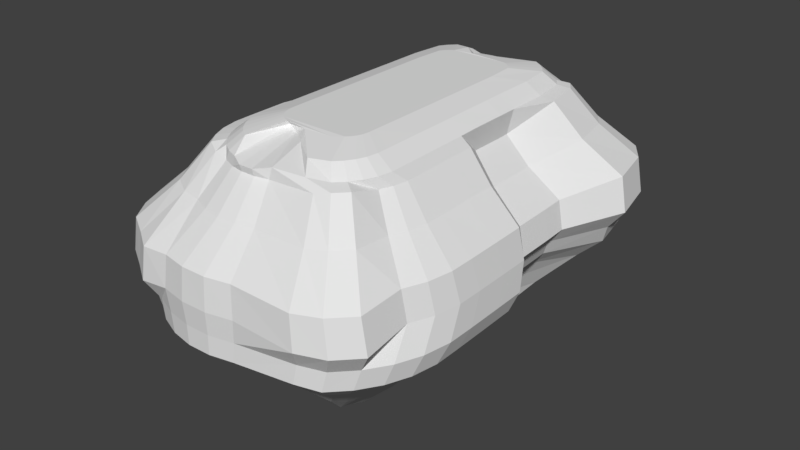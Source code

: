 # Source: World_3.blend  (saved by Blender 2.79.0; exported with 4.5.12 LTS)
import bpy
from mathutils import Matrix  # noqa: F401  (used for matrix-valued properties, if any)

bpy.ops.wm.read_factory_settings(use_empty=True)
scene = bpy.context.scene
scene.name = 'Scene'

# ---- collections
col_collection_1 = bpy.data.collections.new('Collection 1'); scene.collection.children.link(col_collection_1)

# ---- world
world_world = bpy.data.worlds.new('World'); scene.world = world_world
world_world.color = (0.05088, 0.05088, 0.05088)
world_world.use_sun_shadow = False
world_world.sun_shadow_jitter_overblur = 0.0
world_world.cycles.sampling_method = 'MANUAL'

# ---- meshes
me_sphere = bpy.data.meshes.new('Sphere')
me_sphere.from_pydata([(0.2017, -0.9928, 1.259), (0.06759, -0.7463, 1.367), (0.1103, -0.721, 1.371), (0.2691, -0.9711, 1.275), (0.4908, -1.244, 0.7965), (0.588, -1.144, 0.7965), (0.3203, -0.9186, 1.275), (0.1267, -0.7042, 1.371), (0.1395, -0.6846, 1.371), (0.3296, -0.7814, 1.239), (0.5851, -0.9246, 0.8321), (0.6285, -0.8161, 0.8321), (0.3524, -0.7242, 1.239), (0.1482, -0.6628, 1.371), (0.1525, -0.6307, 1.371), (0.3637, -0.6547, 1.239), (0.65, -0.6921, 0.8321), (0.6486, -0.565, 0.8321), (0.363, -0.5829, 1.239), (0.1522, -0.597, 1.371), (0.1433, 0.1802, 1.371), (0.3798, 0.315, 1.275), (0.705, 0.4386, 0.7965), (0.6502, 0.6794, 0.7965), (0.351, 0.4953, 1.275), (0.134, 0.3147, 1.371), (0.1208, 0.334, 1.371), (0.3095, 0.5557, 1.275), (0.5715, 0.7942, 0.7965), (0.4557, 0.8613, 0.7966), (0.2484, 0.587, 1.259), (0.104, 0.3504, 1.371), (0.08432, 0.3632, 1.371), (0.1891, 0.6256, 1.259), (0.3433, 0.9344, 0.7966), (0.2068, 0.9276, 0.81), (0.117, 0.615, 1.246), (-0.1048, 0.3718, 1.373), (-0.1073, 0.6272, 1.246), (-0.08561, 0.9507, 0.81), (-0.2117, 0.9492, 0.81), (-0.1737, 0.6264, 1.246), (-0.1687, 0.4292, 1.374), (-0.2387, 0.6127, 1.246), (-0.3351, 0.9231, 0.81), (-0.4703, 0.9267, 0.7966), (-0.3097, 0.6215, 1.259), (-0.197, 0.3618, 1.371), (-0.2163, 0.3486, 1.371), (-0.3148, 0.5265, 1.239), (-0.5013, 0.7611, 0.8321), (-0.583, 0.6774, 0.8321), (-0.3578, 0.4825, 1.239), (-0.2327, 0.3318, 1.371), (-0.2455, 0.3121, 1.371), (-0.3914, 0.4308, 1.239), (-0.6468, 0.5794, 0.8321), (-0.6902, 0.3579, 0.8321), (-0.4143, 0.2607, 1.239), (-0.2542, 0.1774, 1.371), (-0.2544, -0.5999, 1.371), (-0.5031, -0.6335, 1.275), (-0.8417, -0.6201, 0.7965), (-0.84, -0.7694, 0.7965), (-0.5022, -0.717, 1.275), (-0.2542, -0.6336, 1.371), (-0.2493, -0.6655, 1.371), (-0.487, -0.7977, 1.275), (-0.8112, -0.9146, 0.7965), (-0.7564, -1.042, 0.7965), (-0.4582, -0.8651, 1.275), (-0.2401, -0.6871, 1.371), (-0.2268, -0.7064, 1.371), (-0.4167, -0.9256, 1.275), (-0.6777, -1.157, 0.7965), (-0.5628, -1.226, 0.7966), (-0.3564, -0.9584, 1.259), (-0.21, -0.7228, 1.371), (-0.1903, -0.7356, 1.371), (-0.288, -0.9658, 1.246), (-0.4503, -1.299, 0.7966), (-0.3152, -1.297, 0.81), (-0.2263, -0.9905, 1.246), (-0.1686, -0.7444, 1.371), (0.3632, -1.291, 0.7966), (-0.02962, -0.9881, 1.246), (-0.06722, -0.7528, 1.367), (0.05827, -1.292, 0.81), (-0.09461, -1.002, 1.246), (-0.0651, -1.318, 0.81), (-0.161, -1.003, 1.246), (-0.1912, -1.32, 0.81), (0.3451, -1.117, 0.5129), (0.4111, -1.05, 0.5129), (0.4627, -0.9705, 0.5129), (0.4979, -0.8828, 0.5129), (0.5152, -0.7808, 0.5129), (0.514, -0.6761, 0.5129), (0.4874, 0.4282, 0.5129), (0.4501, 0.628, 0.5129), (0.3967, 0.706, 0.5129), (0.329, 0.772, 0.5129), (0.2415, 0.7959, 0.5232), (0.1568, 0.8298, 0.5232), (-0.1012, 0.8465, 0.5232), (-0.1924, 0.8454, 0.5232), (-0.2815, 0.8265, 0.5232), (-0.3653, 0.7906, 0.5232), (-0.4514, 0.7647, 0.5129), (-0.5174, 0.697, 0.5129), (-0.569, 0.6178, 0.5129), (-0.6041, 0.4171, 0.5129), (-0.6143, -0.6876, 0.5129), (-0.6132, -0.7923, 0.5129), (-0.5936, -0.8939, 0.5129), (-0.5564, -0.9808, 0.5129), (-0.5029, -1.059, 0.5129), (-0.425, -1.101, 0.5232), (-0.3486, -1.151, 0.5232), (-0.264, -1.185, 0.5232), (0.2582, -1.146, 0.5232), (0.005971, -1.181, 0.5232), (-0.08321, -1.2, 0.5232), (-0.1744, -1.201, 0.5232), (0.03381, -0.7047, 0.0778), (0.03455, -0.704, 0.0778), (0.03512, -0.7031, 0.0778), (0.03552, -0.7021, 0.0778), (0.03571, -0.6921, 0.0778), (0.08371, -0.6086, 0.0778), (0.07424, 0.1439, 0.0778), (0.03043, 0.3205, 0.0778), (0.02991, 0.3213, 0.0778), (0.02925, 0.3219, 0.0778), (0.02848, 0.3224, 0.0778), (0.02763, 0.3228, 0.0778), (-0.1417, 0.3229, 0.0778), (-0.1426, 0.3229, 0.0778), (-0.1435, 0.3227, 0.0778), (-0.1444, 0.3224, 0.0778), (-0.1451, 0.3219, 0.0778), (-0.1458, 0.3212, 0.0778), (-0.1463, 0.3204, 0.0778), (-0.1968, 0.1439, 0.0778), (-0.2029, -0.6087, 0.0778), (-0.1435, -0.6922, 0.0778), (-0.1433, -0.7022, 0.0778), (-0.1428, -0.7032, 0.0778), (-0.1422, -0.7041, 0.0778), (-0.1415, -0.7048, 0.0778), (-0.1406, -0.7054, 0.0778), (-0.1396, -0.7058, 0.0778), (0.03293, -0.7053, 0.0778), (-0.1365, -0.7057, 0.0778), (-0.1375, -0.706, 0.0778), (-0.1386, -0.706, 0.0778), (0.5762, -0.1618, 0.7814), (0.1477, -0.1748, 1.371), (0.3063, -0.1493, 1.178), (-0.6163, -0.07061, 0.8259), (-0.3904, -0.1163, 1.154), (-0.2543, -0.1776, 1.371), (0.3948, -0.1798, 0.5545), (-0.5332, -0.09899, 0.5544), (0.09965, -0.1778, 0.0778), (-0.2242, -0.1779, 0.0778), (-0.1174, -0.7478, 1.338), (-0.0982, -1.01, 1.277), (-0.03132, -0.8136, 1.342), (-0.01666, -0.9822, 1.297), (0.08768, -0.9004, 1.338), (0.1386, -0.9659, 1.297), (0.1832, -0.8745, 1.342), (0.2284, -0.9245, 1.288), (0.2149, -0.8419, 1.342), (0.2698, -0.8821, 1.288), (0.2397, -0.8038, 1.342), (0.3021, -0.8324, 1.288), (0.2566, -0.7617, 1.342), (0.3241, -0.7774, 1.288), (0.2649, -0.708, 1.342), (0.335, -0.7102, 1.288), (0.2644, -0.6523, 1.342), (0.3343, -0.6407, 1.288), (0.2494, 0.2892, 1.342), (0.3166, 0.3048, 1.288), (0.2315, 0.4439, 1.342), (0.2933, 0.4722, 1.288), (0.2058, 0.4814, 1.342), (0.2598, 0.5211, 1.288), (0.1733, 0.5131, 1.342), (0.2174, 0.5625, 1.288), (0.1352, 0.5379, 1.342), (0.1678, 0.5948, 1.288), (-0.09972, 0.3415, 1.35), (0.1128, 0.6168, 1.288), (-0.1237, 0.4392, 1.336), (-0.1112, 0.644, 1.277), (-0.1516, 0.4279, 1.338), (-0.1763, 0.6432, 1.277), (-0.1833, 0.4551, 1.336), (-0.204, 0.5806, 1.298), (-0.2172, 0.5299, 1.333), (-0.2388, 0.5657, 1.298), (-0.2893, 0.5096, 1.342), (-0.3344, 0.5578, 1.288), (-0.321, 0.4771, 1.342), (-0.3758, 0.5155, 1.288), (-0.3458, 0.439, 1.342), (-0.4082, 0.4658, 1.288), (-0.3627, 0.2838, 1.342), (-0.4302, 0.2979, 1.288), (-0.3654, -0.6579, 1.342), (-0.4356, -0.648, 1.288), (-0.3649, -0.7135, 1.342), (-0.4349, -0.7174, 1.288), (-0.3555, -0.767, 1.342), (-0.4227, -0.7844, 1.288), (-0.3376, -0.8088, 1.342), (-0.3993, -0.8388, 1.288), (-0.3119, -0.8462, 1.342), (-0.3658, -0.8877, 1.288), (-0.2794, -0.878, 1.342), (-0.3234, -0.9291, 1.288), (-0.2413, -0.9028, 1.342), (-0.2738, -0.9614, 1.288), (-0.173, -0.7254, 1.35), (-0.2188, -0.9834, 1.288), (-0.1501, -0.7481, 1.338), (-0.1632, -1.011, 1.277), (0.257, -0.1717, 1.343), (0.3257, -0.1719, 1.291), (-0.3641, -0.1669, 1.342), (-0.3823, -0.14, 1.248), (-0.08151, -1.128, 1.101), (-0.06865, -1.305, 0.9557), (0.006016, -1.11, 1.101), (0.0482, -1.28, 0.9557), (0.2619, -1.113, 1.105), (0.3461, -1.281, 0.9505), (0.3525, -1.081, 1.115), (0.4669, -1.237, 0.9561), (0.4215, -1.011, 1.115), (0.559, -1.143, 0.9561), (0.4261, -0.8408, 1.103), (0.5591, -0.928, 0.9689), (0.457, -0.7638, 1.103), (0.6003, -0.8252, 0.9689), (0.4722, -0.6732, 1.103), (0.6206, -0.7073, 0.9689), (0.4712, -0.5801, 1.103), (0.6192, -0.5864, 0.9689), (0.5031, 0.3685, 1.115), (0.6691, 0.4512, 0.9561), (0.4642, 0.5722, 1.115), (0.6172, 0.6853, 0.9561), (0.4084, 0.6536, 1.115), (0.5427, 0.794, 0.9561), (0.3261, 0.6985, 1.105), (0.4329, 0.8561, 0.9505), (0.2464, 0.7504, 1.105), (0.3264, 0.9254, 0.9505), (0.1494, 0.741, 1.101), (0.1971, 0.9165, 0.9557), (-0.09733, 0.7573, 1.101), (-0.08875, 0.9384, 0.9557), (-0.1868, 0.7563, 1.101), (-0.2082, 0.9369, 0.9557), (-0.2743, 0.7378, 1.101), (-0.325, 0.9122, 0.9557), (-0.37, 0.7449, 1.105), (-0.453, 0.918, 0.9505), (-0.385, 0.622, 1.103), (-0.4794, 0.7579, 0.9689), (-0.443, 0.5627, 1.103), (-0.5567, 0.6787, 0.9689), (-0.4882, 0.4932, 1.103), (-0.6171, 0.5859, 0.9689), (-0.519, 0.3032, 1.103), (-0.6583, 0.3701, 0.9689), (-0.632, -0.6332, 1.115), (-0.804, -0.6456, 0.9561), (-0.6308, -0.7422, 1.115), (-0.8024, -0.7876, 0.9561), (-0.6104, -0.8478, 1.115), (-0.7751, -0.9255, 0.9561), (-0.5715, -0.9385, 1.115), (-0.7233, -1.047, 0.9561), (-0.5157, -1.02, 1.115), (-0.6487, -1.155, 0.9561), (-0.4343, -1.066, 1.105), (-0.5399, -1.219, 0.9505), (-0.342, -1.08, 1.101), (-0.4334, -1.289, 0.9505), (-0.2589, -1.113, 1.101), (-0.3055, -1.284, 0.9557), (-0.171, -1.13, 1.101), (-0.1881, -1.306, 0.9557), (0.4082, -0.1533, 1.046), (0.5456, -0.1559, 0.9111), (-0.4762, -0.09905, 1.044), (-0.5923, -0.07716, 0.9331), (-0.4143, -1.246, 0.7049), (-0.3977, -1.249, 0.6141), (-0.2937, -1.291, 0.6141), (-0.3039, -1.291, 0.7049), (0.3075, 0.8867, 0.7049), (0.2906, 0.8952, 0.6141), (0.1866, 0.9368, 0.6141), (0.197, 0.9309, 0.7049), (-0.76, -0.7769, 0.7016), (-0.7231, -0.8086, 0.6072), (-0.699, -0.9313, 0.6072), (-0.7344, -0.9067, 0.7016), (-0.6991, 0.649, 0.7016), (-0.6671, 0.6736, 0.6072), (-0.7103, 0.4527, 0.6072), (-0.745, 0.4215, 0.7016), (0.6601, -0.6282, 0.7016), (0.624, -0.668, 0.6072), (0.5928, 0.4664, 0.6072), (0.6284, 0.436, 0.7016), (0.5931, -1.007, 0.7016), (0.5609, -1.026, 0.6072), (0.6041, -0.9177, 0.6072), (0.639, -0.8922, 0.7016), (0.51, 0.7641, 0.7016), (0.4813, 0.782, 0.6072), (0.3981, 0.8632, 0.6072), (0.4217, 0.8504, 0.7016), (-0.2074, 0.9513, 0.7049), (-0.2041, 0.956, 0.6141), (-0.3137, 0.9329, 0.6141), (-0.3238, 0.9266, 0.7049), (-0.7245, -0.6822, 0.6072), (-0.7614, -0.6433, 0.7016), (-0.616, -1.122, 0.7016), (-0.5875, -1.134, 0.6072), (-0.4916, -1.188, 0.6141), (-0.5141, -1.181, 0.7049), (-0.5456, 0.8408, 0.7016), (-0.5225, 0.8542, 0.6072), (-0.6037, 0.771, 0.6072), (-0.6318, 0.7525, 0.7016), (0.6254, -0.7944, 0.6072), (0.6616, -0.7619, 0.7016), (0.4396, -1.199, 0.7016), (0.4163, -1.206, 0.6072), (0.4975, -1.123, 0.6072), (0.5258, -1.11, 0.7016), (-0.1835, -1.312, 0.6141), (-0.1869, -1.312, 0.7049), (-0.0679, -1.311, 0.7049), (-0.07147, -1.31, 0.6141), (0.03816, -1.287, 0.6141), (0.04853, -1.286, 0.7049), (-0.09203, 0.9574, 0.6141), (-0.08838, 0.9527, 0.7049), (-0.6533, -1.038, 0.6072), (-0.6858, -1.02, 0.7016), (-0.4167, 0.8887, 0.6141), (-0.4332, 0.8798, 0.7049), (0.547, 0.6862, 0.6072), (0.5798, 0.6624, 0.7016), (0.3096, -1.243, 0.6141), (0.3263, -1.239, 0.7049), (-0.6483, -0.08341, 0.7064), (-0.6206, -0.0856, 0.6305), (0.5129, -0.1685, 0.7044), (0.4821, -0.1743, 0.6295), (0.2678, 0.5551, 0.3694), (0.1558, 0.4414, 0.224), (0.1321, 0.4646, 0.224), (0.2237, 0.5982, 0.3694), (-0.4351, -0.808, 0.3694), (-0.2975, -0.75, 0.224), (-0.2844, -0.7804, 0.224), (-0.4108, -0.8647, 0.3694), (0.1044, 0.4826, 0.224), (0.1666, 0.611, 0.3835), (-0.2657, -0.8078, 0.224), (-0.3759, -0.9155, 0.3694), (0.0736, 0.495, 0.224), (0.1114, 0.6331, 0.3835), (-0.242, -0.8309, 0.224), (-0.3252, -0.9409, 0.3835), (-0.1274, 0.501, 0.224), (-0.1155, 0.644, 0.3835), (-0.04417, -0.9933, 0.3835), (-0.0853, -0.8601, 0.224), (0.1136, -0.8471, 0.224), (0.1789, -0.9699, 0.3835), (-0.2142, -0.849, 0.224), (-0.2754, -0.9733, 0.3835), (-0.1605, 0.5006, 0.224), (-0.175, 0.6433, 0.3835), (0.1409, -0.8283, 0.224), (0.2357, -0.9538, 0.3694), (-0.1834, -0.8613, 0.224), (-0.2202, -0.9954, 0.3835), (-0.193, 0.4938, 0.224), (-0.2331, 0.631, 0.3835), (0.1641, -0.8046, 0.224), (0.2788, -0.9097, 0.3694), (-0.1023, -1.006, 0.3835), (-0.1177, -0.867, 0.224), (-0.2234, 0.4807, 0.224), (-0.2878, 0.6076, 0.3835), (0.1822, -0.7768, 0.224), (0.3124, -0.858, 0.3694), (-0.1618, -1.006, 0.3835), (-0.1509, -0.8674, 0.224), (-0.2508, 0.462, 0.224), (-0.3438, 0.5934, 0.3694), (0.1945, -0.7461, 0.224), (0.3353, -0.8008, 0.3694), (-0.2739, 0.4383, 0.224), (-0.3869, 0.5493, 0.3694), (0.2005, -0.7045, 0.224), (0.3466, -0.7311, 0.3694), (-0.292, 0.4105, 0.224), (-0.4205, 0.4976, 0.3694), (0.2398, -0.6015, 0.224), (0.3647, -0.631, 0.3694), (-0.3519, 0.2072, 0.224), (-0.466, 0.2991, 0.3694), (0.2289, 0.211, 0.224), (0.3466, 0.3063, 0.3694), (-0.3538, -0.6055, 0.224), (-0.4719, -0.6385, 0.3694), (0.1746, 0.4141, 0.224), (0.3027, 0.5043, 0.3694), (-0.3043, -0.7086, 0.224), (-0.4479, -0.7387, 0.3694), (-0.4186, -0.1285, 0.4322), (-0.3251, -0.1535, 0.3141), (0.2793, -0.1808, 0.4322), (0.1812, -0.181, 0.3141), (0.1492, -0.2661, 1.371), (0.1507, -0.4235, 1.371), (-0.7146, -0.1868, 0.7845), (-0.8384, -0.4072, 0.7965), (-0.4436, -0.2266, 1.175), (-0.5017, -0.4388, 1.275), (-0.2544, -0.2689, 1.371), (-0.2544, -0.4264, 1.371), (-0.5346, -0.2207, 0.5544), (-0.6126, -0.4631, 0.5129), (-0.2277, -0.2647, 0.0778), (-0.2006, -0.4572, 0.0778), (0.6439, -0.4024, 0.831), (0.6393, -0.2558, 0.8299), (0.3603, -0.4101, 1.24), (0.3576, -0.2533, 1.241), (0.5093, -0.4887, 0.5129), (0.5045, -0.3174, 0.513), (0.08086, -0.4571, 0.0778), (0.104, -0.2646, 0.0778), (-0.4347, -0.4516, 1.288), (-0.4338, -0.2714, 1.288), (-0.365, -0.4614, 1.342), (-0.3645, -0.2811, 1.342), (0.3286, -0.2787, 1.29), (0.3314, -0.4517, 1.289), (0.2595, -0.2825, 1.343), (0.262, -0.4594, 1.343), (-0.801, -0.4282, 0.9561), (-0.6857, -0.1982, 0.9123), (-0.6299, -0.4301, 1.115), (-0.5466, -0.2128, 1.045), (0.6103, -0.2596, 0.9681), (0.6148, -0.415, 0.9685), (0.4642, -0.2551, 1.104), (0.4677, -0.4095, 1.104), (-0.6505, -0.1991, 0.7064), (-0.7587, -0.4262, 0.7016), (-0.6225, -0.2103, 0.6305), (-0.7221, -0.4539, 0.6072), (0.6549, -0.4513, 0.7008), (0.6496, -0.2904, 0.7), (0.6186, -0.4811, 0.6068), (0.6132, -0.3102, 0.6064), (-0.4194, -0.228, 0.4322), (-0.4709, -0.4414, 0.3694), (-0.3254, -0.2356, 0.3141), (-0.3535, -0.43, 0.224), (0.3614, -0.458, 0.3695), (0.3582, -0.3011, 0.3695), (0.2378, -0.4387, 0.2241), (0.2359, -0.2918, 0.2241), (0.5713, 0.02922, 0.7824), (0.5665, 0.1442, 0.7834), (0.3035, 0.00443, 1.177), (0.3006, 0.08208, 1.176), (0.3914, 0.01508, 0.5544), (0.3881, 0.1339, 0.5544), (0.09918, -0.0751, 0.0778), (0.07455, 0.1037, 0.0778), (0.1448, 0.07294, 1.371), (0.1462, -0.04241, 1.371), (-0.7065, 0.1645, 0.7845), (-0.6141, 0.06745, 0.8259), (-0.4403, 0.08422, 1.175), (-0.3894, 0.01093, 1.154), (-0.2542, 0.07017, 1.371), (-0.2543, -0.0452, 1.371), (-0.5305, 0.1548, 0.5544), (-0.5318, 0.06596, 0.5544), (-0.1965, 0.1036, 0.0778), (-0.2246, -0.07518, 0.0778), (0.3197, 0.09796, 1.289), (0.3227, 0.00105, 1.29), (0.252, 0.08759, 1.343), (0.2545, -0.004041, 1.343), (-0.3816, 0.004934, 1.248), (-0.4311, 0.0982, 1.288), (-0.3636, -0.002588, 1.342), (-0.3631, 0.08565, 1.342), (0.5363, 0.1542, 0.9119), (0.5409, 0.03717, 0.9115), (0.4009, 0.1096, 1.045), (0.4046, 0.01621, 1.046), (-0.5902, 0.06666, 0.9331), (-0.6784, 0.1704, 0.9123), (-0.4748, 0.03385, 1.044), (-0.5414, 0.1183, 1.045), (0.5086, 0.02401, 0.7051), (0.5043, 0.1404, 0.7057), (0.4781, 0.02901, 0.6299), (0.474, 0.1563, 0.6302), (-0.6438, 0.161, 0.7064), (-0.6461, 0.07682, 0.7064), (-0.6168, 0.1785, 0.6305), (-0.6187, 0.08449, 0.6305), (0.277, -0.0193, 0.4322), (0.2747, 0.06617, 0.4322), (0.1798, -0.04487, 0.3141), (0.1785, 0.01516, 0.3141), (-0.417, 0.07973, 0.4322), (-0.4178, 0.01364, 0.4322), (-0.3246, 0.02226, 0.3141), (-0.3249, -0.02756, 0.3141), (-0.1163, -0.1779, 0.0778), (-0.008306, -0.1779, 0.0778), (-0.1068, -0.3899, 0.0778), (-0.01296, -0.3899, 0.0778), (-0.1172, -0.2646, 0.0778), (-0.006615, -0.2646, 0.0778), (-0.1167, -0.07515, 0.0778), (-0.008762, -0.07512, 0.0778), (-0.1061, 0.02896, 0.0778), (-0.0158, 0.02898, 0.0778)], [], [(226, 83, 78, 224), (294, 82, 79, 292), (224, 78, 77, 222), (292, 79, 76, 290), (290, 76, 73, 288), (222, 77, 72, 220), (220, 72, 71, 218), (288, 73, 70, 286), (286, 70, 67, 284), (218, 71, 66, 216), (216, 66, 65, 214), (284, 67, 64, 282), (282, 64, 61, 280), (214, 65, 60, 212), (517, 504, 59, 210), (525, 502, 58, 278), (278, 58, 55, 276), (210, 59, 54, 208), (208, 54, 53, 206), (276, 55, 52, 274), (274, 52, 49, 272), (206, 53, 48, 204), (204, 48, 47, 202), (272, 49, 46, 270), (270, 46, 43, 268), (202, 47, 42, 200), (268, 43, 41, 266), (266, 41, 38, 264), (264, 38, 36, 262), (194, 37, 32, 192), (262, 36, 33, 260), (260, 33, 30, 258), (192, 32, 31, 190), (190, 31, 26, 188), (258, 30, 27, 256), (188, 26, 25, 186), (256, 27, 24, 254), (254, 24, 21, 252), (186, 25, 20, 184), (465, 439, 19, 182), (473, 452, 18, 250), (250, 18, 15, 248), (182, 19, 14, 180), (180, 14, 13, 178), (248, 15, 12, 246), (246, 12, 9, 244), (178, 13, 8, 176), (176, 8, 7, 174), (244, 9, 6, 242), (242, 6, 3, 240), (174, 7, 2, 172), (172, 2, 1, 170), (240, 3, 0, 238), (238, 0, 85, 236), (170, 1, 86, 168), (168, 86, 166), (236, 85, 88, 234), (234, 88, 90, 296), (13, 14, 65, 66), (25, 54, 59, 20), (498, 20, 59, 504), (19, 60, 65, 14), (296, 90, 82, 294), (25, 26, 53, 54), (13, 66, 71, 8), (7, 8, 71, 72), (7, 72, 77, 2), (31, 48, 53, 26), (31, 32, 47, 48), (1, 2, 77, 78), (37, 42, 47, 32), (1, 78, 83, 86), (304, 303, 118, 119), (308, 307, 102, 103), (312, 311, 113, 114), (316, 315, 110, 111), (480, 319, 97, 454), (324, 323, 94, 95), (328, 327, 100, 101), (332, 331, 105, 106), (532, 316, 111, 506), (338, 337, 116, 117), (342, 341, 108, 109), (344, 324, 95, 96), (348, 347, 92, 93), (350, 304, 119, 123), (354, 353, 122, 121), (356, 308, 103, 104), (303, 338, 117, 118), (315, 342, 109, 110), (358, 312, 114, 115), (360, 332, 106, 107), (323, 348, 93, 94), (362, 320, 98, 99), (364, 354, 121, 120), (353, 350, 123, 122), (307, 328, 101, 102), (331, 356, 104, 105), (337, 358, 115, 116), (341, 360, 107, 108), (311, 334, 112, 113), (327, 362, 99, 100), (347, 364, 120, 92), (319, 344, 96, 97), (372, 371, 132, 133), (376, 375, 146, 147), (378, 372, 133, 134), (380, 376, 147, 148), (382, 378, 134, 135), (384, 380, 148, 149), (386, 382, 135, 136), (390, 389, 153, 152), (392, 384, 149, 150), (394, 386, 136, 137), (396, 390, 152, 124), (398, 392, 150, 151), (400, 394, 137, 138), (402, 396, 124, 125), (389, 405, 154, 153), (406, 400, 138, 139), (408, 402, 125, 126), (405, 411, 155, 154), (412, 406, 139, 140), (414, 408, 126, 127), (411, 398, 151, 155), (416, 412, 140, 141), (418, 414, 127, 128), (420, 416, 141, 142), (422, 418, 128, 129), (424, 420, 142, 143), (488, 422, 129, 456), (540, 424, 143, 508), (430, 426, 130, 131), (432, 428, 144, 145), (371, 430, 131, 132), (375, 432, 145, 146), (497, 551, 550, 508, 143, 142, 141, 140, 139, 138, 137, 136, 135, 134, 133, 132, 131, 130), (546, 448, 165, 542), (484, 435, 165, 448), (536, 437, 164, 496), (476, 367, 163, 446), (528, 369, 162, 494), (438, 157, 161, 444), (521, 492, 158, 298), (513, 499, 157, 230), (469, 442, 160, 300), (461, 444, 161, 232), (442, 459, 233, 160), (459, 461, 232, 233), (492, 511, 231, 158), (511, 513, 230, 231), (41, 199, 197, 38), (199, 198, 196, 197), (82, 90, 229, 227), (227, 229, 228, 226), (88, 167, 229, 90), (167, 166, 228, 229), (85, 169, 167, 88), (169, 168, 166, 167), (0, 171, 169, 85), (171, 170, 168, 169), (3, 173, 171, 0), (173, 172, 170, 171), (6, 175, 173, 3), (175, 174, 172, 173), (9, 177, 175, 6), (177, 176, 174, 175), (12, 179, 177, 9), (179, 178, 176, 177), (15, 181, 179, 12), (181, 180, 178, 179), (18, 183, 181, 15), (183, 182, 180, 181), (452, 463, 183, 18), (463, 465, 182, 183), (24, 187, 185, 21), (187, 186, 184, 185), (27, 189, 187, 24), (189, 188, 186, 187), (30, 191, 189, 27), (191, 190, 188, 189), (33, 193, 191, 30), (193, 192, 190, 191), (36, 195, 193, 33), (195, 194, 192, 193), (38, 197, 195, 36), (197, 196, 194, 195), (43, 201, 199, 41), (201, 200, 198, 199), (46, 203, 201, 43), (203, 202, 200, 201), (49, 205, 203, 46), (205, 204, 202, 203), (52, 207, 205, 49), (207, 206, 204, 205), (55, 209, 207, 52), (209, 208, 206, 207), (58, 211, 209, 55), (211, 210, 208, 209), (502, 515, 211, 58), (515, 517, 210, 211), (64, 215, 213, 61), (215, 214, 212, 213), (67, 217, 215, 64), (217, 216, 214, 215), (70, 219, 217, 67), (219, 218, 216, 217), (73, 221, 219, 70), (221, 220, 218, 219), (76, 223, 221, 73), (223, 222, 220, 221), (79, 225, 223, 76), (225, 224, 222, 223), (82, 227, 225, 79), (227, 226, 224, 225), (440, 467, 301, 159), (467, 469, 300, 301), (490, 519, 299, 156), (519, 521, 298, 299), (91, 297, 295, 81), (297, 296, 294, 295), (89, 235, 297, 91), (235, 234, 296, 297), (87, 237, 235, 89), (237, 236, 234, 235), (84, 239, 237, 87), (239, 238, 236, 237), (4, 241, 239, 84), (241, 240, 238, 239), (5, 243, 241, 4), (243, 242, 240, 241), (10, 245, 243, 5), (245, 244, 242, 243), (11, 247, 245, 10), (247, 246, 244, 245), (16, 249, 247, 11), (249, 248, 246, 247), (17, 251, 249, 16), (251, 250, 248, 249), (450, 471, 251, 17), (471, 473, 250, 251), (23, 255, 253, 22), (255, 254, 252, 253), (28, 257, 255, 23), (257, 256, 254, 255), (29, 259, 257, 28), (259, 258, 256, 257), (34, 261, 259, 29), (261, 260, 258, 259), (35, 263, 261, 34), (263, 262, 260, 261), (39, 265, 263, 35), (265, 264, 262, 263), (40, 267, 265, 39), (267, 266, 264, 265), (44, 269, 267, 40), (269, 268, 266, 267), (45, 271, 269, 44), (271, 270, 268, 269), (50, 273, 271, 45), (273, 272, 270, 271), (51, 275, 273, 50), (275, 274, 272, 273), (56, 277, 275, 51), (277, 276, 274, 275), (57, 279, 277, 56), (279, 278, 276, 277), (500, 523, 279, 57), (523, 525, 278, 279), (63, 283, 281, 62), (283, 282, 280, 281), (68, 285, 283, 63), (285, 284, 282, 283), (69, 287, 285, 68), (287, 286, 284, 285), (74, 289, 287, 69), (289, 288, 286, 287), (75, 291, 289, 74), (291, 290, 288, 289), (80, 293, 291, 75), (293, 292, 290, 291), (81, 295, 293, 80), (295, 294, 292, 293), (490, 156, 368, 526), (526, 368, 369, 528), (440, 159, 366, 474), (474, 366, 367, 476), (17, 16, 345, 318), (318, 345, 344, 319), (4, 84, 365, 346), (346, 365, 364, 347), (28, 23, 363, 326), (326, 363, 362, 327), (63, 62, 335, 310), (310, 335, 334, 311), (50, 45, 361, 340), (340, 361, 360, 341), (74, 69, 359, 336), (336, 359, 358, 337), (40, 39, 357, 330), (330, 357, 356, 331), (34, 29, 329, 306), (306, 329, 328, 307), (89, 91, 351, 352), (352, 351, 350, 353), (84, 87, 355, 365), (365, 355, 354, 364), (23, 22, 321, 363), (363, 321, 320, 362), (10, 5, 349, 322), (322, 349, 348, 323), (45, 44, 333, 361), (361, 333, 332, 360), (69, 68, 313, 359), (359, 313, 312, 358), (56, 51, 343, 314), (314, 343, 342, 315), (80, 75, 339, 302), (302, 339, 338, 303), (39, 35, 309, 357), (357, 309, 308, 356), (87, 89, 352, 355), (355, 352, 353, 354), (91, 81, 305, 351), (351, 305, 304, 350), (5, 4, 346, 349), (349, 346, 347, 348), (16, 11, 325, 345), (345, 325, 324, 344), (51, 50, 340, 343), (343, 340, 341, 342), (75, 74, 336, 339), (339, 336, 337, 338), (500, 57, 317, 530), (530, 317, 316, 532), (44, 40, 330, 333), (333, 330, 331, 332), (29, 28, 326, 329), (329, 326, 327, 328), (11, 10, 322, 325), (325, 322, 323, 324), (450, 17, 318, 478), (478, 318, 319, 480), (57, 56, 314, 317), (317, 314, 315, 316), (68, 63, 310, 313), (313, 310, 311, 312), (35, 34, 306, 309), (309, 306, 307, 308), (81, 80, 302, 305), (305, 302, 303, 304), (494, 162, 436, 534), (534, 436, 437, 536), (446, 163, 434, 482), (482, 434, 435, 484), (114, 113, 433, 374), (374, 433, 432, 375), (100, 99, 431, 370), (370, 431, 430, 371), (113, 112, 429, 433), (433, 429, 428, 432), (99, 98, 427, 431), (431, 427, 426, 430), (506, 111, 425, 538), (538, 425, 424, 540), (454, 97, 423, 486), (486, 423, 422, 488), (111, 110, 421, 425), (425, 421, 420, 424), (97, 96, 419, 423), (423, 419, 418, 422), (110, 109, 417, 421), (421, 417, 416, 420), (96, 95, 415, 419), (419, 415, 414, 418), (109, 108, 413, 417), (417, 413, 412, 416), (123, 119, 399, 410), (410, 399, 398, 411), (95, 94, 409, 415), (415, 409, 408, 414), (108, 107, 407, 413), (413, 407, 406, 412), (122, 123, 410, 404), (404, 410, 411, 405), (94, 93, 403, 409), (409, 403, 402, 408), (107, 106, 401, 407), (407, 401, 400, 406), (121, 122, 404, 388), (388, 404, 405, 389), (93, 92, 397, 403), (403, 397, 396, 402), (106, 105, 395, 401), (401, 395, 394, 400), (119, 118, 393, 399), (399, 393, 392, 398), (92, 120, 391, 397), (397, 391, 390, 396), (105, 104, 387, 395), (395, 387, 386, 394), (118, 117, 385, 393), (393, 385, 384, 392), (120, 121, 388, 391), (391, 388, 389, 390), (104, 103, 383, 387), (387, 383, 382, 386), (117, 116, 381, 385), (385, 381, 380, 384), (103, 102, 379, 383), (383, 379, 378, 382), (116, 115, 377, 381), (381, 377, 376, 380), (102, 101, 373, 379), (379, 373, 372, 378), (115, 114, 374, 377), (377, 374, 375, 376), (101, 100, 370, 373), (373, 370, 371, 372), (436, 487, 489, 437), (487, 486, 488, 489), (162, 455, 487, 436), (455, 454, 486, 487), (429, 483, 485, 428), (483, 482, 484, 485), (112, 447, 483, 429), (447, 446, 482, 483), (368, 479, 481, 369), (479, 478, 480, 481), (156, 451, 479, 368), (451, 450, 478, 479), (335, 475, 477, 334), (475, 474, 476, 477), (62, 441, 475, 335), (441, 440, 474, 475), (299, 298, 472, 470), (470, 472, 473, 471), (156, 299, 470, 451), (451, 470, 471, 450), (281, 280, 468, 466), (466, 468, 469, 467), (62, 281, 466, 441), (441, 466, 467, 440), (231, 230, 464, 462), (462, 464, 465, 463), (158, 231, 462, 453), (453, 462, 463, 452), (213, 212, 460, 458), (458, 460, 461, 459), (61, 213, 458, 443), (443, 458, 459, 442), (212, 60, 445, 460), (460, 445, 444, 461), (280, 61, 443, 468), (468, 443, 442, 469), (19, 439, 445, 60), (439, 438, 444, 445), (334, 477, 447, 112), (477, 476, 446, 447), (428, 485, 449, 144), (485, 484, 448, 449), (152, 153, 154, 155, 151, 150, 149, 148, 147, 146, 145, 144, 449, 544, 545, 456, 129, 128, 127, 126, 125, 124), (544, 449, 448, 546), (437, 489, 457, 164), (489, 488, 456, 457), (369, 481, 455, 162), (481, 480, 454, 455), (298, 158, 453, 472), (472, 453, 452, 473), (230, 157, 438, 464), (464, 438, 439, 465), (434, 539, 541, 435), (539, 538, 540, 541), (163, 507, 539, 434), (507, 506, 538, 539), (427, 535, 537, 426), (535, 534, 536, 537), (98, 495, 535, 427), (495, 494, 534, 535), (366, 531, 533, 367), (531, 530, 532, 533), (159, 501, 531, 366), (501, 500, 530, 531), (321, 527, 529, 320), (527, 526, 528, 529), (22, 491, 527, 321), (491, 490, 526, 527), (301, 300, 524, 522), (522, 524, 525, 523), (159, 301, 522, 501), (501, 522, 523, 500), (253, 252, 520, 518), (518, 520, 521, 519), (22, 253, 518, 491), (491, 518, 519, 490), (233, 232, 516, 514), (514, 516, 517, 515), (160, 233, 514, 503), (503, 514, 515, 502), (185, 184, 512, 510), (510, 512, 513, 511), (21, 185, 510, 493), (493, 510, 511, 492), (184, 20, 498, 512), (512, 498, 499, 513), (252, 21, 493, 520), (520, 493, 492, 521), (320, 529, 495, 98), (529, 528, 494, 495), (426, 537, 497, 130), (537, 536, 496, 497), (542, 165, 509, 548), (548, 509, 508, 550), (435, 541, 509, 165), (541, 540, 508, 509), (367, 533, 507, 163), (533, 532, 506, 507), (157, 499, 505, 161), (499, 498, 504, 505), (300, 160, 503, 524), (524, 503, 502, 525), (232, 161, 505, 516), (516, 505, 504, 517), (496, 549, 551, 497), (549, 548, 550, 551), (164, 543, 549, 496), (543, 542, 548, 549), (456, 545, 547, 457), (545, 544, 546, 547), (457, 547, 543, 164), (547, 546, 542, 543), (37, 194, 196, 42), (42, 196, 198, 200), (83, 226, 228, 166, 86)])
_uv = me_sphere.uv_layers.new(name='UVMap')
_uv.uv.foreach_set('vector', [0.9233, 0.1381, 0.9253, 0.1411, 0.9199, 0.1428, 0.8986, 0.1096, 0.8268, 0.4994, 0.8331, 0.5475, 0.8165, 0.55, 0.8055, 0.5038, 0.5408, 0.2135, 0.5545, 0.2555, 0.5496, 0.2586, 0.5315, 0.2201, 0.6915, 0.2598, 0.7158, 0.2186, 0.7298, 0.2288, 0.7093, 0.2746, 0.7093, 0.2746, 0.7298, 0.2288, 0.7453, 0.235, 0.7317, 0.2838, 0.5315, 0.2201, 0.5496, 0.2586, 0.5455, 0.2627, 0.5237, 0.2281, 0.5237, 0.2281, 0.5455, 0.2627, 0.5422, 0.2675, 0.5175, 0.2374, 0.7317, 0.2838, 0.7453, 0.235, 0.7624, 0.2369, 0.7566, 0.2876, 0.7566, 0.2876, 0.7624, 0.2369, 0.7801, 0.2364, 0.7815, 0.2876, 0.5175, 0.2374, 0.5422, 0.2675, 0.5399, 0.2729, 0.5131, 0.2476, 0.5131, 0.2476, 0.5399, 0.2729, 0.5386, 0.2808, 0.5106, 0.2606, 0.7815, 0.2876, 0.7801, 0.2364, 0.7998, 0.2326, 0.8085, 0.2834, 0.8085, 0.2834, 0.7998, 0.2326, 0.8196, 0.2262, 0.8351, 0.2755, 0.5106, 0.2606, 0.5386, 0.2808, 0.5384, 0.2892, 0.5101, 0.2744, 0.5105, 0.1391, 0.5395, 0.1349, 0.5399, 0.1614, 0.5145, 0.1892, 0.8047, 0.3996, 0.7617, 0.3959, 0.7611, 0.3473, 0.8047, 0.3509, 0.8788, 0.7076, 0.8821, 0.6664, 0.9263, 0.6741, 0.9222, 0.7201, 0.7008, 0.6826, 0.7287, 0.6551, 0.7314, 0.6889, 0.7066, 0.7206, 0.7066, 0.7206, 0.7314, 0.6889, 0.7347, 0.6938, 0.7127, 0.7297, 0.9222, 0.7201, 0.9263, 0.6741, 0.9424, 0.6771, 0.9423, 0.722, 0.9423, 0.722, 0.9424, 0.6771, 0.9564, 0.6796, 0.9647, 0.7208, 0.7127, 0.7297, 0.7347, 0.6938, 0.7387, 0.698, 0.7204, 0.7374, 0.7204, 0.7374, 0.7387, 0.698, 0.7436, 0.7013, 0.7376, 0.7441, 0.9647, 0.7208, 0.9564, 0.6796, 0.9789, 0.6796, 0.9948, 0.7292, 0.6793, 0.9722, 0.6881, 0.9228, 0.7059, 0.9204, 0.7024, 0.9691, 0.8916, 0.232, 0.9061, 0.1952, 0.9113, 0.2083, 0.9048, 0.2168, 0.7024, 0.9691, 0.7059, 0.9204, 0.7244, 0.9187, 0.7222, 0.9705, 0.7222, 0.9705, 0.7244, 0.9187, 0.7426, 0.9205, 0.7444, 0.9705, 0.7444, 0.9705, 0.7426, 0.9205, 0.7989, 0.9226, 0.8045, 0.9702, 0.9368, 0.2027, 0.9304, 0.1975, 0.9703, 0.1952, 0.9856, 0.2461, 0.8045, 0.9702, 0.7989, 0.9226, 0.817, 0.9231, 0.8282, 0.9722, 0.928, 0.4256, 0.9082, 0.4733, 0.8912, 0.4682, 0.9052, 0.4187, 0.8277, 0.7449, 0.814, 0.7012, 0.8188, 0.698, 0.8369, 0.7383, 0.8369, 0.7383, 0.8188, 0.698, 0.823, 0.6939, 0.8447, 0.7303, 0.9052, 0.4187, 0.8912, 0.4682, 0.8747, 0.4638, 0.8816, 0.4127, 0.8447, 0.7303, 0.823, 0.6939, 0.8263, 0.689, 0.851, 0.7211, 0.8816, 0.4127, 0.8747, 0.4638, 0.8574, 0.4643, 0.8562, 0.4127, 0.8562, 0.4127, 0.8574, 0.4643, 0.8156, 0.4814, 0.8055, 0.4289, 0.851, 0.7211, 0.8263, 0.689, 0.8287, 0.6551, 0.8564, 0.683, 0.6687, 0.3242, 0.6398, 0.3336, 0.6398, 0.2901, 0.6685, 0.276, 0.6784, 0.4659, 0.6784, 0.5099, 0.6344, 0.5095, 0.6351, 0.4654, 0.6351, 0.4654, 0.6344, 0.5095, 0.6161, 0.5095, 0.6115, 0.4652, 0.6685, 0.276, 0.6398, 0.2901, 0.6398, 0.2818, 0.6682, 0.2623, 0.6682, 0.2623, 0.6398, 0.2818, 0.6387, 0.2738, 0.666, 0.2492, 0.6115, 0.4652, 0.6161, 0.5095, 0.5981, 0.5112, 0.5884, 0.4674, 0.5884, 0.4674, 0.5981, 0.5112, 0.583, 0.514, 0.5676, 0.4724, 0.666, 0.2492, 0.6387, 0.2738, 0.6366, 0.2684, 0.6618, 0.239, 0.6618, 0.239, 0.6366, 0.2684, 0.6334, 0.2635, 0.6558, 0.2297, 0.5676, 0.4724, 0.583, 0.514, 0.5499, 0.5216, 0.5239, 0.4787, 0.5239, 0.4787, 0.5499, 0.5216, 0.536, 0.5307, 0.5032, 0.4927, 0.6558, 0.2297, 0.6334, 0.2635, 0.6294, 0.2593, 0.6483, 0.2216, 0.6483, 0.2216, 0.6294, 0.2593, 0.6188, 0.2529, 0.6252, 0.2135, 0.5032, 0.4927, 0.536, 0.5307, 0.5249, 0.5438, 0.487, 0.5109, 0.9554, 0.499, 0.9416, 0.5479, 0.8843, 0.5473, 0.8918, 0.5002, 0.9871, 0.1011, 0.9809, 0.1428, 0.9469, 0.1399, 0.9568, 0.1238, 0.9568, 0.1238, 0.9469, 0.1399, 0.9348, 0.1346, 0.8918, 0.5002, 0.8843, 0.5473, 0.8676, 0.5465, 0.8703, 0.4976, 0.8703, 0.4976, 0.8676, 0.5465, 0.8504, 0.5464, 0.8484, 0.4974, 0.6387, 0.2738, 0.6398, 0.2818, 0.5386, 0.2808, 0.5399, 0.2729, 0.8263, 0.689, 0.7314, 0.6889, 0.7287, 0.6551, 0.8287, 0.6551, 0.6391, 0.1363, 0.6385, 0.1629, 0.5399, 0.1614, 0.5395, 0.1349, 0.6398, 0.2901, 0.5384, 0.2892, 0.5386, 0.2808, 0.6398, 0.2818, 0.8484, 0.4974, 0.8504, 0.5464, 0.8331, 0.5475, 0.8268, 0.4994, 0.8263, 0.689, 0.823, 0.6939, 0.7347, 0.6938, 0.7314, 0.6889, 0.6387, 0.2738, 0.5399, 0.2729, 0.5422, 0.2675, 0.6366, 0.2684, 0.6334, 0.2635, 0.6366, 0.2684, 0.5422, 0.2675, 0.5455, 0.2627, 0.6334, 0.2635, 0.5455, 0.2627, 0.5496, 0.2586, 0.6294, 0.2593, 0.8188, 0.698, 0.7387, 0.698, 0.7347, 0.6938, 0.823, 0.6939, 0.8188, 0.698, 0.814, 0.7012, 0.7436, 0.7013, 0.7387, 0.698, 0.6188, 0.2529, 0.6294, 0.2593, 0.5496, 0.2586, 0.5545, 0.2555, 0.9304, 0.1975, 0.9113, 0.2083, 0.9061, 0.1952, 0.9703, 0.1952, 0.9809, 0.1428, 0.9199, 0.1428, 0.9253, 0.1411, 0.9469, 0.1399, 0.2668, 0.9205, 0.2431, 0.9165, 0.252, 0.8862, 0.2711, 0.8909, 0.4019, 0.3689, 0.4005, 0.3929, 0.3689, 0.3874, 0.3717, 0.3676, 0.1347, 0.8455, 0.1219, 0.8216, 0.1512, 0.8072, 0.1616, 0.8282, 0.2864, 0.16, 0.3241, 0.1832, 0.3063, 0.2043, 0.2689, 0.1858, 0.5664, 0.6739, 0.5642, 0.7274, 0.5238, 0.7285, 0.5239, 0.6743, 0.5584, 0.7936, 0.5512, 0.8225, 0.5148, 0.8102, 0.5209, 0.7855, 0.3995, 0.4932, 0.3786, 0.5127, 0.3537, 0.4843, 0.3721, 0.4671, 0.3917, 0.2672, 0.3956, 0.2895, 0.3666, 0.2933, 0.3626, 0.2743, 0.1892, 0.1096, 0.2674, 0.1109, 0.2522, 0.1447, 0.1792, 0.1408, 0.1833, 0.8988, 0.1646, 0.8838, 0.1872, 0.8616, 0.204, 0.8731, 0.3402, 0.1965, 0.3553, 0.2115, 0.3336, 0.2303, 0.3206, 0.2165, 0.5626, 0.7616, 0.5584, 0.7936, 0.5209, 0.7855, 0.5239, 0.7576, 0.5408, 0.8504, 0.5277, 0.8767, 0.4938, 0.857, 0.5058, 0.8341, 0.2893, 0.9223, 0.2668, 0.9205, 0.2711, 0.8909, 0.2905, 0.893, 0.3351, 0.9204, 0.3116, 0.9224, 0.3099, 0.8929, 0.3292, 0.8901, 0.3981, 0.3119, 0.4019, 0.3689, 0.3717, 0.3676, 0.3681, 0.3127, 0.2043, 0.9148, 0.1833, 0.8988, 0.204, 0.8731, 0.2218, 0.8852, 0.3241, 0.1832, 0.3402, 0.1965, 0.3206, 0.2165, 0.3063, 0.2043, 0.1488, 0.8656, 0.1347, 0.8455, 0.1616, 0.8282, 0.1734, 0.8457, 0.3855, 0.244, 0.3917, 0.2672, 0.3626, 0.2743, 0.356, 0.2556, 0.5512, 0.8225, 0.5408, 0.8504, 0.5058, 0.8341, 0.5148, 0.8102, 0.3554, 0.5299, 0.3009, 0.5548, 0.2814, 0.5185, 0.3335, 0.4992, 0.3951, 0.9161, 0.3351, 0.9204, 0.3292, 0.8901, 0.385, 0.8862, 0.3116, 0.9224, 0.2893, 0.9223, 0.2905, 0.893, 0.3099, 0.8929, 0.4172, 0.4692, 0.3995, 0.4932, 0.3721, 0.4671, 0.3844, 0.4454, 0.3956, 0.2895, 0.3981, 0.3119, 0.3681, 0.3127, 0.3666, 0.2933, 0.1646, 0.8838, 0.1488, 0.8656, 0.1734, 0.8457, 0.1872, 0.8616, 0.3553, 0.2115, 0.3679, 0.2303, 0.3419, 0.2471, 0.3336, 0.2303, 0.1219, 0.8216, 0.1109, 0.7951, 0.143, 0.7844, 0.1512, 0.8072, 0.3786, 0.5127, 0.3554, 0.5299, 0.3335, 0.4992, 0.3537, 0.4843, 0.5277, 0.8767, 0.509, 0.9016, 0.4759, 0.8758, 0.4938, 0.857, 0.5642, 0.7274, 0.5626, 0.7616, 0.5239, 0.7576, 0.5238, 0.7285, 0.2681, 0.3897, 0.2616, 0.3962, 0.2172, 0.3531, 0.2179, 0.3522, 0.2496, 0.774, 0.2452, 0.7675, 0.2894, 0.7444, 0.2898, 0.7451, 0.2734, 0.3822, 0.2681, 0.3897, 0.2179, 0.3522, 0.2185, 0.3512, 0.2548, 0.7798, 0.2496, 0.774, 0.2898, 0.7451, 0.2903, 0.7457, 0.2703, 0.3594, 0.2687, 0.3667, 0.2185, 0.3512, 0.2188, 0.3502, 0.2606, 0.7849, 0.2548, 0.7798, 0.2903, 0.7457, 0.2909, 0.7462, 0.2661, 0.3146, 0.2703, 0.3594, 0.2188, 0.3502, 0.214, 0.3117, 0.355, 0.7906, 0.3086, 0.792, 0.2945, 0.7466, 0.3392, 0.7422, 0.2671, 0.7891, 0.2606, 0.7849, 0.2909, 0.7462, 0.2916, 0.7466, 0.2656, 0.3073, 0.2661, 0.3146, 0.214, 0.3117, 0.2141, 0.3109, 0.39, 0.7769, 0.3839, 0.7842, 0.3392, 0.7422, 0.3401, 0.7414, 0.2868, 0.7928, 0.2797, 0.7912, 0.2916, 0.7466, 0.2923, 0.7468, 0.2642, 0.3, 0.2656, 0.3073, 0.2141, 0.3109, 0.2141, 0.3101, 0.3949, 0.7687, 0.39, 0.7769, 0.3401, 0.7414, 0.3407, 0.7405, 0.3086, 0.792, 0.3014, 0.7932, 0.2938, 0.7468, 0.2945, 0.7466, 0.2618, 0.293, 0.2642, 0.3, 0.2141, 0.3101, 0.2139, 0.3093, 0.3986, 0.76, 0.3949, 0.7687, 0.3407, 0.7405, 0.3412, 0.7396, 0.3014, 0.7932, 0.2941, 0.7935, 0.293, 0.7469, 0.2938, 0.7468, 0.2512, 0.2827, 0.2549, 0.2885, 0.2139, 0.3093, 0.2135, 0.3086, 0.4012, 0.7509, 0.3986, 0.76, 0.3412, 0.7396, 0.3414, 0.7386, 0.2941, 0.7935, 0.2868, 0.7928, 0.2923, 0.7468, 0.293, 0.7469, 0.2466, 0.2776, 0.2512, 0.2827, 0.2135, 0.3086, 0.2131, 0.308, 0.4023, 0.7389, 0.4012, 0.7509, 0.3414, 0.7386, 0.3413, 0.7358, 0.2414, 0.2731, 0.2466, 0.2776, 0.2131, 0.308, 0.2125, 0.3075, 0.4096, 0.7082, 0.4023, 0.7389, 0.3413, 0.7358, 0.3508, 0.712, 0.1992, 0.2504, 0.2414, 0.2731, 0.2125, 0.3075, 0.1721, 0.2953, 0.4073, 0.6616, 0.4096, 0.7082, 0.3508, 0.712, 0.3455, 0.6706, 0.141, 0.2235, 0.1921, 0.2402, 0.1721, 0.2953, 0.1613, 0.295, 0.2543, 0.4018, 0.1989, 0.4234, 0.1718, 0.3666, 0.2164, 0.3537, 0.2411, 0.7584, 0.225, 0.7355, 0.2728, 0.7227, 0.2885, 0.742, 0.2616, 0.3962, 0.2543, 0.4018, 0.2164, 0.3537, 0.2172, 0.3531, 0.2452, 0.7675, 0.2411, 0.7584, 0.2885, 0.742, 0.2894, 0.7444, 0.1612, 0.3669, 0.1411, 0.3431, 0.1413, 0.3193, 0.1613, 0.295, 0.1721, 0.2953, 0.2125, 0.3075, 0.2131, 0.308, 0.2135, 0.3086, 0.2139, 0.3093, 0.2141, 0.3101, 0.2141, 0.3109, 0.214, 0.3117, 0.2188, 0.3502, 0.2185, 0.3512, 0.2179, 0.3522, 0.2172, 0.3531, 0.2164, 0.3537, 0.1718, 0.3666, 0.06513, 0.3163, 0.06529, 0.2878, 0.08772, 0.2888, 0.08754, 0.3167, 0.07427, 0.2227, 0.09528, 0.2228, 0.08772, 0.2888, 0.06529, 0.2878, 0.1241, 0.4347, 0.09084, 0.4355, 0.08726, 0.3731, 0.114, 0.3724, 0.07606, 0.1065, 0.1121, 0.105, 0.1091, 0.1381, 0.07577, 0.1392, 0.1441, 0.5459, 0.08862, 0.5461, 0.0895, 0.5153, 0.1402, 0.5158, 0.6414, 0.05218, 0.6406, 0.07483, 0.5402, 0.07222, 0.5409, 0.04935, 0.5928, 0.3575, 0.6031, 0.3969, 0.5693, 0.4089, 0.5528, 0.3718, 0.6674, 0.1176, 0.6398, 0.1077, 0.6406, 0.07483, 0.6686, 0.07604, 0.7764, 0.487, 0.7369, 0.4736, 0.7456, 0.445, 0.7787, 0.4535, 0.5127, 0.04496, 0.5409, 0.04935, 0.5402, 0.07222, 0.5109, 0.07411, 0.7369, 0.4736, 0.7068, 0.4784, 0.7222, 0.4448, 0.7456, 0.445, 0.4909, 0.04587, 0.5127, 0.04496, 0.5109, 0.07411, 0.487, 0.08185, 0.6031, 0.3969, 0.6118, 0.4241, 0.5699, 0.4367, 0.5693, 0.4089, 0.6888, 0.1192, 0.6674, 0.1176, 0.6686, 0.07604, 0.69, 0.0764, 0.7244, 0.9187, 0.7271, 0.9093, 0.7424, 0.9119, 0.7426, 0.9205, 0.8966, 0.266, 0.9132, 0.2144, 0.9195, 0.2164, 0.9112, 0.2694, 0.8331, 0.5475, 0.8504, 0.5464, 0.8503, 0.5545, 0.8353, 0.5583, 0.9059, 0.08085, 0.9186, 0.07251, 0.9282, 0.1348, 0.9233, 0.1381, 0.8676, 0.5465, 0.8663, 0.5544, 0.8503, 0.5545, 0.8504, 0.5464, 0.9344, 0.07121, 0.9348, 0.1346, 0.9282, 0.1348, 0.9186, 0.07251, 0.8843, 0.5473, 0.8875, 0.5601, 0.8663, 0.5544, 0.8676, 0.5465, 0.9572, 0.07812, 0.9568, 0.1238, 0.9348, 0.1346, 0.9344, 0.07121, 0.9416, 0.5479, 0.9261, 0.5601, 0.8875, 0.5601, 0.8843, 0.5473, 0.9996, 0.07932, 0.9871, 0.1011, 0.9568, 0.1238, 0.9572, 0.07812, 0.536, 0.5307, 0.5444, 0.543, 0.5296, 0.5626, 0.5249, 0.5438, 0.6631, 0.2061, 0.6483, 0.2216, 0.6252, 0.2135, 0.6402, 0.1952, 0.5499, 0.5216, 0.557, 0.5351, 0.5444, 0.543, 0.536, 0.5307, 0.6734, 0.2171, 0.6558, 0.2297, 0.6483, 0.2216, 0.6631, 0.2061, 0.583, 0.514, 0.5703, 0.5279, 0.557, 0.5351, 0.5499, 0.5216, 0.6814, 0.2299, 0.6618, 0.239, 0.6558, 0.2297, 0.6734, 0.2171, 0.5981, 0.5112, 0.5852, 0.5262, 0.5703, 0.5279, 0.583, 0.514, 0.687, 0.2438, 0.666, 0.2492, 0.6618, 0.239, 0.6814, 0.2299, 0.6161, 0.5095, 0.6022, 0.5244, 0.5852, 0.5262, 0.5981, 0.5112, 0.6901, 0.2608, 0.6682, 0.2623, 0.666, 0.2492, 0.687, 0.2438, 0.6344, 0.5095, 0.6198, 0.5242, 0.6022, 0.5244, 0.6161, 0.5095, 0.6906, 0.2782, 0.6685, 0.276, 0.6682, 0.2623, 0.6901, 0.2608, 0.6784, 0.5099, 0.6679, 0.5245, 0.6198, 0.5242, 0.6344, 0.5095, 0.6908, 0.3258, 0.6687, 0.3242, 0.6685, 0.276, 0.6906, 0.2782, 0.8574, 0.4643, 0.8609, 0.4797, 0.8218, 0.4966, 0.8156, 0.4814, 0.8705, 0.7302, 0.851, 0.7211, 0.8564, 0.683, 0.8781, 0.6883, 0.8747, 0.4638, 0.8761, 0.4787, 0.8609, 0.4797, 0.8574, 0.4643, 0.8622, 0.7428, 0.8447, 0.7303, 0.851, 0.7211, 0.8705, 0.7302, 0.8912, 0.4682, 0.8908, 0.4806, 0.8761, 0.4787, 0.8747, 0.4638, 0.8518, 0.7537, 0.8369, 0.7383, 0.8447, 0.7303, 0.8622, 0.7428, 0.9082, 0.4733, 0.905, 0.4849, 0.8908, 0.4806, 0.8912, 0.4682, 0.8397, 0.7627, 0.8277, 0.7449, 0.8369, 0.7383, 0.8518, 0.7537, 0.7989, 0.9226, 0.798, 0.9123, 0.8123, 0.9125, 0.817, 0.9231, 0.9702, 0.276, 0.9368, 0.2027, 0.9856, 0.2461, 0.9904, 0.2748, 0.7426, 0.9205, 0.7424, 0.9119, 0.798, 0.9123, 0.7989, 0.9226, 0.9112, 0.2694, 0.9195, 0.2164, 0.9368, 0.2027, 0.9702, 0.276, 0.7059, 0.9204, 0.7105, 0.9039, 0.7271, 0.9093, 0.7244, 0.9187, 0.8927, 0.2464, 0.9048, 0.2168, 0.9132, 0.2144, 0.8966, 0.266, 0.6881, 0.9228, 0.7016, 0.9038, 0.7105, 0.9039, 0.7059, 0.9204, 0.8849, 0.2425, 0.8916, 0.232, 0.9048, 0.2168, 0.8927, 0.2464, 0.9564, 0.6796, 0.9639, 0.6678, 0.9851, 0.6551, 0.9789, 0.6796, 0.7062, 0.7529, 0.7204, 0.7374, 0.7376, 0.7441, 0.7307, 0.7562, 0.9424, 0.6771, 0.9496, 0.6629, 0.9639, 0.6678, 0.9564, 0.6796, 0.6957, 0.7422, 0.7127, 0.7297, 0.7204, 0.7374, 0.7062, 0.7529, 0.9263, 0.6741, 0.9354, 0.6604, 0.9496, 0.6629, 0.9424, 0.6771, 0.6873, 0.7297, 0.7066, 0.7206, 0.7127, 0.7297, 0.6957, 0.7422, 0.8821, 0.6664, 0.8923, 0.6551, 0.9354, 0.6604, 0.9263, 0.6741, 0.6793, 0.6879, 0.7008, 0.6826, 0.7066, 0.7206, 0.6873, 0.7297, 0.7617, 0.3959, 0.7358, 0.382, 0.7516, 0.3343, 0.7611, 0.3473, 0.489, 0.1451, 0.5105, 0.1391, 0.5145, 0.1892, 0.4934, 0.1945, 0.7998, 0.2326, 0.7937, 0.2165, 0.8106, 0.2108, 0.8196, 0.2262, 0.4887, 0.2586, 0.5106, 0.2606, 0.5101, 0.2744, 0.4879, 0.2761, 0.7801, 0.2364, 0.7767, 0.22, 0.7937, 0.2165, 0.7998, 0.2326, 0.4921, 0.2417, 0.5131, 0.2476, 0.5106, 0.2606, 0.4887, 0.2586, 0.7624, 0.2369, 0.7615, 0.2206, 0.7767, 0.22, 0.7801, 0.2364, 0.498, 0.2279, 0.5175, 0.2374, 0.5131, 0.2476, 0.4921, 0.2417, 0.7453, 0.235, 0.7465, 0.2195, 0.7615, 0.2206, 0.7624, 0.2369, 0.5063, 0.2153, 0.5237, 0.2281, 0.5175, 0.2374, 0.498, 0.2279, 0.7298, 0.2288, 0.7321, 0.2159, 0.7465, 0.2195, 0.7453, 0.235, 0.5167, 0.2043, 0.5315, 0.2201, 0.5237, 0.2281, 0.5063, 0.2153, 0.7158, 0.2186, 0.7195, 0.2081, 0.7321, 0.2159, 0.7298, 0.2288, 0.5288, 0.1952, 0.5408, 0.2135, 0.5315, 0.2201, 0.5167, 0.2043, 0.8331, 0.5475, 0.8353, 0.5583, 0.8208, 0.5601, 0.8165, 0.55, 0.9059, 0.08085, 0.9233, 0.1381, 0.8986, 0.1096, 0.889, 0.08584, 0.0775, 0.05606, 0.08153, 0.02136, 0.1206, 0.01569, 0.1196, 0.04532, 0.7585, 0.05539, 0.7633, 0.007569, 0.7958, 0.0003669, 0.7941, 0.04078, 0.1443, 0.5942, 0.1467, 0.6289, 0.09696, 0.6317, 0.0905, 0.5958, 0.7995, 0.854, 0.7923, 0.9015, 0.7501, 0.8991, 0.7515, 0.8511, 0.2864, 0.9635, 0.2865, 0.9955, 0.2598, 0.9952, 0.2586, 0.9624, 0.7548, 0.07121, 0.7596, 0.1282, 0.7376, 0.1316, 0.7254, 0.07572, 0.3137, 0.9636, 0.3131, 0.9957, 0.2865, 0.9955, 0.2864, 0.9635, 0.7846, 0.07121, 0.7819, 0.1282, 0.7596, 0.1282, 0.7548, 0.07121, 0.3413, 0.9631, 0.3398, 0.9957, 0.3131, 0.9957, 0.3137, 0.9636, 0.814, 0.07571, 0.804, 0.1316, 0.7819, 0.1282, 0.7846, 0.07121, 0.4089, 0.959, 0.4058, 0.9931, 0.3398, 0.9957, 0.3413, 0.9631, 0.8883, 0.07403, 0.8678, 0.1311, 0.804, 0.1316, 0.814, 0.07571, 0.5826, 0.8939, 0.6213, 0.9159, 0.6041, 0.9494, 0.5646, 0.9272, 0.7045, 0.7747, 0.7332, 0.8302, 0.7138, 0.8445, 0.6793, 0.7946, 0.5953, 0.8615, 0.6364, 0.8792, 0.6213, 0.9159, 0.5826, 0.8939, 0.7354, 0.7635, 0.7563, 0.8218, 0.7332, 0.8302, 0.7045, 0.7747, 0.6193, 0.8085, 0.6578, 0.819, 0.6364, 0.8792, 0.5953, 0.8615, 0.7872, 0.7774, 0.7983, 0.8281, 0.7563, 0.8218, 0.7354, 0.7635, 0.6237, 0.7759, 0.663, 0.7864, 0.6578, 0.819, 0.6193, 0.8085, 0.8148, 0.7756, 0.8189, 0.8268, 0.7983, 0.8281, 0.7872, 0.7774, 0.6283, 0.7405, 0.6681, 0.751, 0.663, 0.7864, 0.6237, 0.7759, 0.8445, 0.7785, 0.8417, 0.829, 0.8189, 0.8268, 0.8148, 0.7756, 0.6326, 0.704, 0.673, 0.7151, 0.6681, 0.751, 0.6283, 0.7405, 0.8738, 0.7854, 0.8643, 0.8344, 0.8417, 0.829, 0.8445, 0.7785, 0.637, 0.6562, 0.6785, 0.6641, 0.673, 0.7151, 0.6326, 0.704, 0.9154, 0.7956, 0.9056, 0.8445, 0.8643, 0.8344, 0.8738, 0.7854, 0.3739, 0.584, 0.4038, 0.6163, 0.3462, 0.6544, 0.3164, 0.6169, 0.8628, 0.3343, 0.8611, 0.3961, 0.8119, 0.412, 0.8055, 0.3514, 0.4018, 0.5635, 0.4334, 0.5927, 0.4038, 0.6163, 0.3739, 0.584, 0.8956, 0.3343, 0.8857, 0.3961, 0.8611, 0.3961, 0.8628, 0.3343, 0.4274, 0.5392, 0.4594, 0.5686, 0.4334, 0.5927, 0.4018, 0.5635, 0.9255, 0.3443, 0.9082, 0.4028, 0.8857, 0.3961, 0.8956, 0.3343, 0.4552, 0.5136, 0.4863, 0.5446, 0.4594, 0.5686, 0.4274, 0.5392, 0.9557, 0.3537, 0.9309, 0.4099, 0.9082, 0.4028, 0.9255, 0.3443, 0.4441, 0.3731, 0.4763, 0.3685, 0.4774, 0.3969, 0.444, 0.4037, 0.8925, 0.6213, 0.8803, 0.5646, 0.9046, 0.5657, 0.9248, 0.6237, 0.4395, 0.3092, 0.4713, 0.3053, 0.4763, 0.3685, 0.4441, 0.3731, 0.8212, 0.626, 0.8187, 0.5682, 0.8803, 0.5646, 0.8925, 0.6213, 0.4363, 0.282, 0.4684, 0.2788, 0.4713, 0.3053, 0.4395, 0.3092, 0.7914, 0.6259, 0.7964, 0.5681, 0.8187, 0.5682, 0.8212, 0.626, 0.4324, 0.2543, 0.4654, 0.2522, 0.4684, 0.2788, 0.4363, 0.282, 0.762, 0.6213, 0.7744, 0.5646, 0.7964, 0.5681, 0.7914, 0.6259, 0.426, 0.2243, 0.4606, 0.2241, 0.4654, 0.2522, 0.4324, 0.2543, 0.7301, 0.6234, 0.7504, 0.5655, 0.7744, 0.5646, 0.762, 0.6213, 0.3806, 0.1653, 0.4011, 0.1442, 0.4232, 0.1729, 0.3987, 0.1972, 0.9387, 0.952, 0.9165, 0.9038, 0.9469, 0.9092, 0.9782, 0.962, 0.3609, 0.1511, 0.3816, 0.1293, 0.4011, 0.1442, 0.3806, 0.1653, 0.9122, 0.9598, 0.8967, 0.9096, 0.9165, 0.9038, 0.9387, 0.952, 0.3407, 0.1366, 0.362, 0.1149, 0.3816, 0.1293, 0.3609, 0.1511, 0.8849, 0.9635, 0.8762, 0.9123, 0.8967, 0.9096, 0.9122, 0.9598, 0.3029, 0.1062, 0.3248, 0.08504, 0.362, 0.1149, 0.3407, 0.1366, 0.8308, 0.9548, 0.8289, 0.9038, 0.8762, 0.9123, 0.8849, 0.9635, 0.1901, 0.06014, 0.1922, 0.02758, 0.2452, 0.01543, 0.2397, 0.05182, 0.8543, 0.07047, 0.8505, 0.02134, 0.8989, 0.01612, 0.9062, 0.06665, 0.07181, 0.8339, 0.04112, 0.858, 0.02378, 0.827, 0.05656, 0.8033, 0.6439, 0.6489, 0.6374, 0.5898, 0.6634, 0.5819, 0.6778, 0.6386, 0.08832, 0.8618, 0.06006, 0.8873, 0.04112, 0.858, 0.07181, 0.8339, 0.6092, 0.6544, 0.6109, 0.5941, 0.6374, 0.5898, 0.6439, 0.6489, 0.1056, 0.8862, 0.07968, 0.9131, 0.06006, 0.8873, 0.08832, 0.8618, 0.5764, 0.6544, 0.5863, 0.5941, 0.6109, 0.5941, 0.6092, 0.6544, 0.1245, 0.9087, 0.1014, 0.9369, 0.07968, 0.9131, 0.1056, 0.8862, 0.5439, 0.6495, 0.5619, 0.5904, 0.5863, 0.5941, 0.5764, 0.6544, 0.1463, 0.9288, 0.1235, 0.9575, 0.1014, 0.9369, 0.1245, 0.9087, 0.5156, 0.6357, 0.5404, 0.5808, 0.5619, 0.5904, 0.5439, 0.6495, 0.1699, 0.9502, 0.1456, 0.9785, 0.1235, 0.9575, 0.1463, 0.9288, 0.487, 0.622, 0.5237, 0.5646, 0.5404, 0.5808, 0.5156, 0.6357, 0.2586, 0.9624, 0.2598, 0.9952, 0.2315, 0.9934, 0.2283, 0.9592, 0.7254, 0.07572, 0.7376, 0.1316, 0.7163, 0.1382, 0.6935, 0.07412, 0.1443, 0.5942, 0.0905, 0.5958, 0.09123, 0.5679, 0.143, 0.5676, 0.143, 0.5676, 0.09123, 0.5679, 0.08862, 0.5461, 0.1441, 0.5459, 0.0775, 0.05606, 0.1196, 0.04532, 0.1122, 0.08095, 0.07834, 0.08384, 0.07834, 0.08384, 0.1122, 0.08095, 0.1121, 0.105, 0.07606, 0.1065, 0.6326, 0.704, 0.6283, 0.7405, 0.5899, 0.7549, 0.5933, 0.7184, 0.5933, 0.7184, 0.5899, 0.7549, 0.5626, 0.7616, 0.5642, 0.7274, 0.5826, 0.8939, 0.5646, 0.9272, 0.5342, 0.9141, 0.5529, 0.8843, 0.5529, 0.8843, 0.5342, 0.9141, 0.509, 0.9016, 0.5277, 0.8767, 0.4018, 0.5635, 0.3739, 0.584, 0.3605, 0.5559, 0.3876, 0.537, 0.3876, 0.537, 0.3605, 0.5559, 0.3554, 0.5299, 0.3786, 0.5127, 0.07181, 0.8339, 0.05656, 0.8033, 0.08558, 0.796, 0.09822, 0.8243, 0.09822, 0.8243, 0.08558, 0.796, 0.1109, 0.7951, 0.1219, 0.8216, 0.3806, 0.1653, 0.3987, 0.1972, 0.3827, 0.2154, 0.3662, 0.1951, 0.3662, 0.1951, 0.3827, 0.2154, 0.3679, 0.2303, 0.3553, 0.2115, 0.1245, 0.9087, 0.1056, 0.8862, 0.1282, 0.873, 0.1458, 0.8943, 0.1458, 0.8943, 0.1282, 0.873, 0.1488, 0.8656, 0.1646, 0.8838, 0.4363, 0.282, 0.4395, 0.3092, 0.4171, 0.3109, 0.4142, 0.286, 0.4142, 0.286, 0.4171, 0.3109, 0.3981, 0.3119, 0.3956, 0.2895, 0.4552, 0.5136, 0.4274, 0.5392, 0.4131, 0.5151, 0.4354, 0.4894, 0.4354, 0.4894, 0.4131, 0.5151, 0.3995, 0.4932, 0.4172, 0.4692, 0.3137, 0.9636, 0.2864, 0.9635, 0.2879, 0.941, 0.313, 0.9411, 0.313, 0.9411, 0.2879, 0.941, 0.2893, 0.9223, 0.3116, 0.9224, 0.4089, 0.959, 0.3413, 0.9631, 0.3384, 0.94, 0.4002, 0.9359, 0.4002, 0.9359, 0.3384, 0.94, 0.3351, 0.9204, 0.3951, 0.9161, 0.3739, 0.584, 0.3164, 0.6169, 0.3035, 0.584, 0.3605, 0.5559, 0.3605, 0.5559, 0.3035, 0.584, 0.3009, 0.5548, 0.3554, 0.5299, 0.6193, 0.8085, 0.5953, 0.8615, 0.5664, 0.8534, 0.5783, 0.822, 0.5783, 0.822, 0.5664, 0.8534, 0.5408, 0.8504, 0.5512, 0.8225, 0.426, 0.2243, 0.4324, 0.2543, 0.4099, 0.2609, 0.4044, 0.2354, 0.4044, 0.2354, 0.4099, 0.2609, 0.3917, 0.2672, 0.3855, 0.244, 0.1056, 0.8862, 0.08832, 0.8618, 0.1127, 0.8504, 0.1282, 0.873, 0.1282, 0.873, 0.1127, 0.8504, 0.1347, 0.8455, 0.1488, 0.8656, 0.3407, 0.1366, 0.3609, 0.1511, 0.347, 0.1794, 0.3293, 0.1653, 0.3293, 0.1653, 0.347, 0.1794, 0.3402, 0.1965, 0.3241, 0.1832, 0.1699, 0.9502, 0.1463, 0.9288, 0.1661, 0.9121, 0.1878, 0.9299, 0.1878, 0.9299, 0.1661, 0.9121, 0.1833, 0.8988, 0.2043, 0.9148, 0.4395, 0.3092, 0.4441, 0.3731, 0.421, 0.3714, 0.4171, 0.3109, 0.4171, 0.3109, 0.421, 0.3714, 0.4019, 0.3689, 0.3981, 0.3119, 0.3413, 0.9631, 0.3137, 0.9636, 0.313, 0.9411, 0.3384, 0.94, 0.3384, 0.94, 0.313, 0.9411, 0.3116, 0.9224, 0.3351, 0.9204, 0.2864, 0.9635, 0.2586, 0.9624, 0.2625, 0.9393, 0.2879, 0.941, 0.2879, 0.941, 0.2625, 0.9393, 0.2668, 0.9205, 0.2893, 0.9223, 0.5953, 0.8615, 0.5826, 0.8939, 0.5529, 0.8843, 0.5664, 0.8534, 0.5664, 0.8534, 0.5529, 0.8843, 0.5277, 0.8767, 0.5408, 0.8504, 0.6283, 0.7405, 0.6237, 0.7759, 0.5849, 0.7894, 0.5899, 0.7549, 0.5899, 0.7549, 0.5849, 0.7894, 0.5584, 0.7936, 0.5626, 0.7616, 0.3609, 0.1511, 0.3806, 0.1653, 0.3662, 0.1951, 0.347, 0.1794, 0.347, 0.1794, 0.3662, 0.1951, 0.3553, 0.2115, 0.3402, 0.1965, 0.1463, 0.9288, 0.1245, 0.9087, 0.1458, 0.8943, 0.1661, 0.9121, 0.1661, 0.9121, 0.1458, 0.8943, 0.1646, 0.8838, 0.1833, 0.8988, 0.1901, 0.06014, 0.2397, 0.05182, 0.2613, 0.08465, 0.1868, 0.08631, 0.1868, 0.08631, 0.2613, 0.08465, 0.2674, 0.1109, 0.1892, 0.1096, 0.4324, 0.2543, 0.4363, 0.282, 0.4142, 0.286, 0.4099, 0.2609, 0.4099, 0.2609, 0.4142, 0.286, 0.3956, 0.2895, 0.3917, 0.2672, 0.4274, 0.5392, 0.4018, 0.5635, 0.3876, 0.537, 0.4131, 0.5151, 0.4131, 0.5151, 0.3876, 0.537, 0.3786, 0.5127, 0.3995, 0.4932, 0.6237, 0.7759, 0.6193, 0.8085, 0.5783, 0.822, 0.5849, 0.7894, 0.5849, 0.7894, 0.5783, 0.822, 0.5512, 0.8225, 0.5584, 0.7936, 0.637, 0.6562, 0.6326, 0.704, 0.5933, 0.7184, 0.5969, 0.6673, 0.5969, 0.6673, 0.5933, 0.7184, 0.5642, 0.7274, 0.5664, 0.6739, 0.3029, 0.1062, 0.3407, 0.1366, 0.3293, 0.1653, 0.2921, 0.1379, 0.2921, 0.1379, 0.3293, 0.1653, 0.3241, 0.1832, 0.2864, 0.16, 0.08832, 0.8618, 0.07181, 0.8339, 0.09822, 0.8243, 0.1127, 0.8504, 0.1127, 0.8504, 0.09822, 0.8243, 0.1219, 0.8216, 0.1347, 0.8455, 0.4441, 0.3731, 0.444, 0.4037, 0.4207, 0.3974, 0.421, 0.3714, 0.421, 0.3714, 0.4207, 0.3974, 0.4005, 0.3929, 0.4019, 0.3689, 0.2586, 0.9624, 0.2283, 0.9592, 0.2367, 0.936, 0.2625, 0.9393, 0.2625, 0.9393, 0.2367, 0.936, 0.2431, 0.9165, 0.2668, 0.9205, 0.1402, 0.5158, 0.0895, 0.5153, 0.09063, 0.4727, 0.1311, 0.4728, 0.1311, 0.4728, 0.09063, 0.4727, 0.09084, 0.4355, 0.1241, 0.4347, 0.07577, 0.1392, 0.1091, 0.1381, 0.1017, 0.1835, 0.07563, 0.1839, 0.07563, 0.1839, 0.1017, 0.1835, 0.09528, 0.2228, 0.07427, 0.2227, 0.1616, 0.8282, 0.1512, 0.8072, 0.1965, 0.7797, 0.2036, 0.7949, 0.2036, 0.7949, 0.1965, 0.7797, 0.2411, 0.7584, 0.2452, 0.7675, 0.3537, 0.4843, 0.3335, 0.4992, 0.2903, 0.4494, 0.3042, 0.4391, 0.3042, 0.4391, 0.2903, 0.4494, 0.2543, 0.4018, 0.2616, 0.3962, 0.1512, 0.8072, 0.143, 0.7844, 0.1848, 0.7577, 0.1965, 0.7797, 0.1965, 0.7797, 0.1848, 0.7577, 0.225, 0.7355, 0.2411, 0.7584, 0.3335, 0.4992, 0.2814, 0.5185, 0.2365, 0.4696, 0.2903, 0.4494, 0.2903, 0.4494, 0.2365, 0.4696, 0.1989, 0.4234, 0.2543, 0.4018, 0.1792, 0.1408, 0.2522, 0.1447, 0.2172, 0.193, 0.1569, 0.1844, 0.1569, 0.1844, 0.2172, 0.193, 0.1921, 0.2402, 0.141, 0.2235, 0.5239, 0.6743, 0.5238, 0.7285, 0.4646, 0.7161, 0.4633, 0.6657, 0.4633, 0.6657, 0.4646, 0.7161, 0.4096, 0.7082, 0.4073, 0.6616, 0.2689, 0.1858, 0.3063, 0.2043, 0.271, 0.2389, 0.2317, 0.2188, 0.2317, 0.2188, 0.271, 0.2389, 0.2414, 0.2731, 0.1992, 0.2504, 0.5238, 0.7285, 0.5239, 0.7576, 0.4613, 0.7453, 0.4646, 0.7161, 0.4646, 0.7161, 0.4613, 0.7453, 0.4023, 0.7389, 0.4096, 0.7082, 0.3063, 0.2043, 0.3206, 0.2165, 0.2809, 0.2475, 0.271, 0.2389, 0.271, 0.2389, 0.2809, 0.2475, 0.2466, 0.2776, 0.2414, 0.2731, 0.5239, 0.7576, 0.5209, 0.7855, 0.4593, 0.7654, 0.4613, 0.7453, 0.4613, 0.7453, 0.4593, 0.7654, 0.4012, 0.7509, 0.4023, 0.7389, 0.3206, 0.2165, 0.3336, 0.2303, 0.2895, 0.2573, 0.2809, 0.2475, 0.2809, 0.2475, 0.2895, 0.2573, 0.2512, 0.2827, 0.2466, 0.2776, 0.2905, 0.893, 0.2711, 0.8909, 0.2792, 0.8391, 0.2924, 0.8407, 0.2924, 0.8407, 0.2792, 0.8391, 0.2868, 0.7928, 0.2941, 0.7935, 0.5209, 0.7855, 0.5148, 0.8102, 0.455, 0.7825, 0.4593, 0.7654, 0.4593, 0.7654, 0.455, 0.7825, 0.3986, 0.76, 0.4012, 0.7509, 0.3336, 0.2303, 0.3419, 0.2471, 0.2951, 0.2685, 0.2895, 0.2573, 0.2895, 0.2573, 0.2951, 0.2685, 0.2549, 0.2885, 0.2512, 0.2827, 0.3099, 0.8929, 0.2905, 0.893, 0.2924, 0.8407, 0.3056, 0.8404, 0.3056, 0.8404, 0.2924, 0.8407, 0.2941, 0.7935, 0.3014, 0.7932, 0.5148, 0.8102, 0.5058, 0.8341, 0.4483, 0.7989, 0.455, 0.7825, 0.455, 0.7825, 0.4483, 0.7989, 0.3949, 0.7687, 0.3986, 0.76, 0.356, 0.2556, 0.3626, 0.2743, 0.3105, 0.2874, 0.3058, 0.2751, 0.3058, 0.2751, 0.3105, 0.2874, 0.2642, 0.3, 0.2618, 0.293, 0.3292, 0.8901, 0.3099, 0.8929, 0.3056, 0.8404, 0.3187, 0.8384, 0.3187, 0.8384, 0.3056, 0.8404, 0.3014, 0.7932, 0.3086, 0.792, 0.5058, 0.8341, 0.4938, 0.857, 0.4394, 0.8142, 0.4483, 0.7989, 0.4483, 0.7989, 0.4394, 0.8142, 0.39, 0.7769, 0.3949, 0.7687, 0.3626, 0.2743, 0.3666, 0.2933, 0.3133, 0.3004, 0.3105, 0.2874, 0.3105, 0.2874, 0.3133, 0.3004, 0.2656, 0.3073, 0.2642, 0.3, 0.2711, 0.8909, 0.252, 0.8862, 0.2665, 0.8358, 0.2792, 0.8391, 0.2792, 0.8391, 0.2665, 0.8358, 0.2797, 0.7912, 0.2868, 0.7928, 0.4938, 0.857, 0.4759, 0.8758, 0.4274, 0.8269, 0.4394, 0.8142, 0.4394, 0.8142, 0.4274, 0.8269, 0.3839, 0.7842, 0.39, 0.7769, 0.3666, 0.2933, 0.3681, 0.3127, 0.3144, 0.3136, 0.3133, 0.3004, 0.3133, 0.3004, 0.3144, 0.3136, 0.2661, 0.3146, 0.2656, 0.3073, 0.2218, 0.8852, 0.204, 0.8731, 0.2327, 0.8261, 0.2446, 0.8335, 0.2446, 0.8335, 0.2327, 0.8261, 0.2606, 0.7849, 0.2671, 0.7891, 0.385, 0.8862, 0.3292, 0.8901, 0.3187, 0.8384, 0.3689, 0.8356, 0.3689, 0.8356, 0.3187, 0.8384, 0.3086, 0.792, 0.355, 0.7906, 0.3681, 0.3127, 0.3717, 0.3676, 0.3175, 0.3645, 0.3144, 0.3136, 0.3144, 0.3136, 0.3175, 0.3645, 0.2703, 0.3594, 0.2661, 0.3146, 0.204, 0.8731, 0.1872, 0.8616, 0.2216, 0.8179, 0.2327, 0.8261, 0.2327, 0.8261, 0.2216, 0.8179, 0.2548, 0.7798, 0.2606, 0.7849, 0.3717, 0.3676, 0.3689, 0.3874, 0.3152, 0.3776, 0.3175, 0.3645, 0.3175, 0.3645, 0.3152, 0.3776, 0.2687, 0.3667, 0.2703, 0.3594, 0.1872, 0.8616, 0.1734, 0.8457, 0.2118, 0.807, 0.2216, 0.8179, 0.2216, 0.8179, 0.2118, 0.807, 0.2496, 0.774, 0.2548, 0.7798, 0.3844, 0.4454, 0.3721, 0.4671, 0.3164, 0.427, 0.3249, 0.4124, 0.3249, 0.4124, 0.3164, 0.427, 0.2681, 0.3897, 0.2734, 0.3822, 0.1734, 0.8457, 0.1616, 0.8282, 0.2036, 0.7949, 0.2118, 0.807, 0.2118, 0.807, 0.2036, 0.7949, 0.2452, 0.7675, 0.2496, 0.774, 0.3721, 0.4671, 0.3537, 0.4843, 0.3042, 0.4391, 0.3164, 0.427, 0.3164, 0.427, 0.3042, 0.4391, 0.2616, 0.3962, 0.2681, 0.3897, 0.09063, 0.4727, 0.05072, 0.4725, 0.05534, 0.4238, 0.09084, 0.4355, 0.05072, 0.4725, 0.01056, 0.4712, 0.01762, 0.4224, 0.05534, 0.4238, 0.0895, 0.5153, 0.04387, 0.5248, 0.05072, 0.4725, 0.09063, 0.4727, 0.04387, 0.5248, 0.0003669, 0.5234, 0.01056, 0.4712, 0.05072, 0.4725, 0.1848, 0.7577, 0.1687, 0.712, 0.2114, 0.6939, 0.225, 0.7355, 0.0165, 0.1901, 0.07563, 0.1839, 0.07427, 0.2227, 0.02124, 0.2389, 0.143, 0.7844, 0.1241, 0.7337, 0.1687, 0.712, 0.1848, 0.7577, 0.007304, 0.1384, 0.07577, 0.1392, 0.07563, 0.1839, 0.0165, 0.1901, 0.09123, 0.5679, 0.04799, 0.5834, 0.04229, 0.5596, 0.08862, 0.5461, 0.04799, 0.5834, 0.008435, 0.5859, 0.0004643, 0.5597, 0.04229, 0.5596, 0.0905, 0.5958, 0.06126, 0.6126, 0.04799, 0.5834, 0.09123, 0.5679, 0.06126, 0.6126, 0.02444, 0.6183, 0.008435, 0.5859, 0.04799, 0.5834, 0.08558, 0.796, 0.06497, 0.748, 0.09047, 0.7446, 0.1109, 0.7951, 0.01125, 0.07535, 0.07834, 0.08384, 0.07606, 0.1065, 0.004436, 0.1015, 0.05656, 0.8033, 0.0352, 0.7564, 0.06497, 0.748, 0.08558, 0.796, 0.01089, 0.04303, 0.0775, 0.05606, 0.07834, 0.08384, 0.01125, 0.07535, 0.7515, 0.8511, 0.7501, 0.8991, 0.7178, 0.898, 0.718, 0.8482, 0.718, 0.8482, 0.7178, 0.898, 0.6793, 0.8963, 0.6793, 0.8464, 0.0905, 0.5958, 0.09696, 0.6317, 0.06628, 0.6482, 0.06126, 0.6126, 0.06126, 0.6126, 0.06628, 0.6482, 0.027, 0.6544, 0.02444, 0.6183, 0.6778, 0.6386, 0.6634, 0.5819, 0.7116, 0.5665, 0.7294, 0.622, 0.6935, 0.05784, 0.7031, 0.0003669, 0.7633, 0.007569, 0.7585, 0.05539, 0.05656, 0.8033, 0.02378, 0.827, 0.0003669, 0.7783, 0.0352, 0.7564, 0.01089, 0.04303, 0.01685, 0.0003669, 0.08153, 0.02136, 0.0775, 0.05606, 0.69, 0.0764, 0.6686, 0.07604, 0.6696, 0.04865, 0.6912, 0.05, 0.6912, 0.05, 0.6696, 0.04865, 0.6711, 0.004901, 0.6927, 0.007232, 0.5693, 0.4089, 0.5699, 0.4367, 0.5438, 0.4463, 0.5442, 0.4297, 0.5442, 0.4297, 0.5438, 0.4463, 0.5028, 0.4644, 0.5064, 0.4465, 0.4879, 0.2761, 0.5101, 0.2744, 0.5093, 0.3235, 0.487, 0.3255, 0.4931, 0.001649, 0.5149, 0.0003669, 0.5127, 0.04496, 0.4909, 0.04587, 0.8196, 0.2262, 0.8106, 0.2108, 0.8581, 0.1952, 0.8665, 0.2108, 0.7032, 0.5239, 0.6864, 0.519, 0.7068, 0.4784, 0.7369, 0.4736, 0.5101, 0.2744, 0.5384, 0.2892, 0.538, 0.3328, 0.5093, 0.3235, 0.5149, 0.0003669, 0.5425, 0.01028, 0.5409, 0.04935, 0.5127, 0.04496, 0.8351, 0.2755, 0.8196, 0.2262, 0.8665, 0.2108, 0.8842, 0.2597, 0.7512, 0.5429, 0.7032, 0.5239, 0.7369, 0.4736, 0.7764, 0.487, 0.6398, 0.2901, 0.6398, 0.3336, 0.538, 0.3328, 0.5384, 0.2892, 0.6425, 0.01324, 0.6414, 0.05218, 0.5409, 0.04935, 0.5425, 0.01028, 0.1109, 0.7951, 0.09047, 0.7446, 0.1241, 0.7337, 0.143, 0.7844, 0.004436, 0.1015, 0.07606, 0.1065, 0.07577, 0.1392, 0.007304, 0.1384, 0.225, 0.7355, 0.2114, 0.6939, 0.2654, 0.6831, 0.2728, 0.7227, 0.02124, 0.2389, 0.07427, 0.2227, 0.06529, 0.2878, 0.01545, 0.2942, 0.3392, 0.7422, 0.2945, 0.7466, 0.2938, 0.7468, 0.293, 0.7469, 0.2923, 0.7468, 0.2916, 0.7466, 0.2909, 0.7462, 0.2903, 0.7457, 0.2898, 0.7451, 0.2894, 0.7444, 0.2885, 0.742, 0.2728, 0.7227, 0.2654, 0.6831, 0.2893, 0.6591, 0.3163, 0.6551, 0.3455, 0.6706, 0.3508, 0.712, 0.3413, 0.7358, 0.3414, 0.7386, 0.3412, 0.7396, 0.3407, 0.7405, 0.3401, 0.7414, 0.0327, 0.3187, 0.01545, 0.2942, 0.06529, 0.2878, 0.06513, 0.3163, 0.09084, 0.4355, 0.05534, 0.4238, 0.06454, 0.3734, 0.08726, 0.3731, 0.05534, 0.4238, 0.01762, 0.4224, 0.015, 0.3671, 0.06454, 0.3734, 0.08862, 0.5461, 0.04229, 0.5596, 0.04387, 0.5248, 0.0895, 0.5153, 0.04229, 0.5596, 0.0004643, 0.5597, 0.0003669, 0.5234, 0.04387, 0.5248, 0.5528, 0.3718, 0.5693, 0.4089, 0.5442, 0.4297, 0.5234, 0.389, 0.5234, 0.389, 0.5442, 0.4297, 0.5064, 0.4465, 0.487, 0.4059, 0.6686, 0.07604, 0.6406, 0.07483, 0.6414, 0.05218, 0.6696, 0.04865, 0.6696, 0.04865, 0.6414, 0.05218, 0.6425, 0.01324, 0.6711, 0.004901, 0.1017, 0.1835, 0.1394, 0.1838, 0.1279, 0.2232, 0.09528, 0.2228, 0.1394, 0.1838, 0.1569, 0.1844, 0.141, 0.2235, 0.1279, 0.2232, 0.1091, 0.1381, 0.1549, 0.1391, 0.1394, 0.1838, 0.1017, 0.1835, 0.1549, 0.1391, 0.1792, 0.1408, 0.1569, 0.1844, 0.1394, 0.1838, 0.2184, 0.4679, 0.1527, 0.4721, 0.1392, 0.434, 0.1931, 0.4206, 0.1527, 0.4721, 0.1311, 0.4728, 0.1241, 0.4347, 0.1392, 0.434, 0.2526, 0.5178, 0.171, 0.5146, 0.1527, 0.4721, 0.2184, 0.4679, 0.171, 0.5146, 0.1402, 0.5158, 0.1311, 0.4728, 0.1527, 0.4721, 0.1122, 0.08095, 0.1617, 0.08267, 0.162, 0.1068, 0.1121, 0.105, 0.1617, 0.08267, 0.1868, 0.08631, 0.1892, 0.1096, 0.162, 0.1068, 0.1196, 0.04532, 0.1574, 0.04638, 0.1617, 0.08267, 0.1122, 0.08095, 0.1574, 0.04638, 0.1901, 0.06014, 0.1868, 0.08631, 0.1617, 0.08267, 0.259, 0.5782, 0.1743, 0.5668, 0.1784, 0.5447, 0.2666, 0.5524, 0.1743, 0.5668, 0.143, 0.5676, 0.1441, 0.5459, 0.1784, 0.5447, 0.2637, 0.608, 0.1765, 0.5942, 0.1743, 0.5668, 0.259, 0.5782, 0.1765, 0.5942, 0.1443, 0.5942, 0.143, 0.5676, 0.1743, 0.5668, 0.7941, 0.04078, 0.7958, 0.0003669, 0.8285, 0.006007, 0.8294, 0.0468, 0.8294, 0.0468, 0.8285, 0.006007, 0.8505, 0.02134, 0.8543, 0.07047, 0.1196, 0.04532, 0.1206, 0.01569, 0.1578, 0.0174, 0.1574, 0.04638, 0.1574, 0.04638, 0.1578, 0.0174, 0.1922, 0.02758, 0.1901, 0.06014, 0.9098, 0.8452, 0.8871, 0.9018, 0.8156, 0.903, 0.8287, 0.8562, 0.8287, 0.8562, 0.8156, 0.903, 0.7923, 0.9015, 0.7995, 0.854, 0.2637, 0.608, 0.2584, 0.6503, 0.1756, 0.6303, 0.1765, 0.5942, 0.1765, 0.5942, 0.1756, 0.6303, 0.1467, 0.6289, 0.1443, 0.5942, 0.487, 0.08185, 0.5109, 0.07411, 0.5109, 0.1162, 0.487, 0.1175, 0.487, 0.1175, 0.5109, 0.1162, 0.5105, 0.1391, 0.489, 0.1451, 0.7456, 0.445, 0.7222, 0.4448, 0.7335, 0.4103, 0.7554, 0.4177, 0.7554, 0.4177, 0.7335, 0.4103, 0.7358, 0.382, 0.7617, 0.3959, 0.6867, 0.1944, 0.6653, 0.1902, 0.6665, 0.1403, 0.6879, 0.1432, 0.6879, 0.1432, 0.6665, 0.1403, 0.6674, 0.1176, 0.6888, 0.1192, 0.6843, 0.3864, 0.6857, 0.4027, 0.635, 0.4144, 0.6203, 0.3908, 0.6203, 0.3908, 0.635, 0.4144, 0.6118, 0.4241, 0.6031, 0.3969, 0.6653, 0.1902, 0.6385, 0.1629, 0.6391, 0.1363, 0.6665, 0.1403, 0.6665, 0.1403, 0.6391, 0.1363, 0.6398, 0.1077, 0.6674, 0.1176, 0.6857, 0.3343, 0.6843, 0.3864, 0.6203, 0.3908, 0.616, 0.3508, 0.616, 0.3508, 0.6203, 0.3908, 0.6031, 0.3969, 0.5928, 0.3575, 0.2666, 0.5524, 0.1784, 0.5447, 0.171, 0.5146, 0.2526, 0.5178, 0.1784, 0.5447, 0.1441, 0.5459, 0.1402, 0.5158, 0.171, 0.5146, 0.1931, 0.4206, 0.1392, 0.434, 0.1612, 0.3669, 0.1718, 0.3666, 0.1392, 0.434, 0.1241, 0.4347, 0.114, 0.3724, 0.1612, 0.3669, 0.08754, 0.3167, 0.08772, 0.2888, 0.1141, 0.289, 0.1141, 0.3167, 0.1141, 0.3167, 0.1141, 0.289, 0.1613, 0.295, 0.1413, 0.3193, 0.09528, 0.2228, 0.1279, 0.2232, 0.1141, 0.289, 0.08772, 0.2888, 0.1279, 0.2232, 0.141, 0.2235, 0.1613, 0.295, 0.1141, 0.289, 0.1121, 0.105, 0.162, 0.1068, 0.1549, 0.1391, 0.1091, 0.1381, 0.162, 0.1068, 0.1892, 0.1096, 0.1792, 0.1408, 0.1549, 0.1391, 0.6406, 0.07483, 0.6398, 0.1077, 0.5396, 0.1057, 0.5402, 0.07222, 0.6398, 0.1077, 0.6391, 0.1363, 0.5395, 0.1349, 0.5396, 0.1057, 0.7787, 0.4535, 0.7456, 0.445, 0.7554, 0.4177, 0.789, 0.4211, 0.789, 0.4211, 0.7554, 0.4177, 0.7617, 0.3959, 0.8047, 0.3996, 0.5109, 0.07411, 0.5402, 0.07222, 0.5396, 0.1057, 0.5109, 0.1162, 0.5109, 0.1162, 0.5396, 0.1057, 0.5395, 0.1349, 0.5105, 0.1391, 0.114, 0.3724, 0.114, 0.3447, 0.1411, 0.3431, 0.1612, 0.3669, 0.114, 0.3447, 0.1141, 0.3167, 0.1413, 0.3193, 0.1411, 0.3431, 0.08726, 0.3731, 0.08733, 0.3447, 0.114, 0.3447, 0.114, 0.3724, 0.08733, 0.3447, 0.08754, 0.3167, 0.1141, 0.3167, 0.114, 0.3447, 0.015, 0.3671, 0.03254, 0.343, 0.06493, 0.3449, 0.06454, 0.3734, 0.03254, 0.343, 0.0327, 0.3187, 0.06513, 0.3163, 0.06493, 0.3449, 0.06454, 0.3734, 0.06493, 0.3449, 0.08733, 0.3447, 0.08726, 0.3731, 0.06493, 0.3449, 0.06513, 0.3163, 0.08754, 0.3167, 0.08733, 0.3447, 0.9304, 0.1975, 0.9368, 0.2027, 0.9195, 0.2164, 0.9113, 0.2083, 0.9113, 0.2083, 0.9195, 0.2164, 0.9132, 0.2144, 0.9048, 0.2168, 0.9253, 0.1411, 0.9233, 0.1381, 0.9282, 0.1348, 0.9348, 0.1346, 0.9469, 0.1399])
me_sphere.use_remesh_preserve_volume = False
me_sphere.use_remesh_preserve_attributes = False
me_sphere.use_mirror_vertex_groups = False
me_sphere.update()

# ---- objects
ob_sphere = bpy.data.objects.new('Sphere', me_sphere)

# ---- transforms, parenting, visibility, modifiers, constraints
ob_sphere.location = (0.0, 0.0, 0.0)
ob_sphere.scale = (4.678, 4.678, 4.678)
ob_sphere.lineart.crease_threshold = 0.0

# ---- collection membership
col_collection_1.objects.link(ob_sphere)

# ---- scene / render settings (as saved in the file)
scene.frame_start = 1; scene.frame_end = 250; scene.frame_set(2)
scene.render.engine = 'BLENDER_EEVEE_NEXT'
scene.render.resolution_percentage = 50
scene.render.dither_intensity = 0.0
scene.cycles.use_denoising = False
scene.cycles.samples = 128
scene.cycles.sampling_pattern = 'TABULATED_SOBOL'
scene.cycles.use_adaptive_sampling = False
scene.cycles.use_light_tree = False
scene.cycles.blur_glossy = 0.0
scene.cycles.sample_clamp_indirect = 0.0
scene.view_settings.view_transform = 'Standard'
bpy.context.view_layer.update()

# ---- added for rendering (the .blend has no active camera and no usable light): camera, sun
cam_auto = bpy.data.cameras.new('AutoCamera')
cam_auto.lens = 50.0
cam_auto.sensor_width = 36.0
cam_auto.clip_end = 1000.0
ob_auto_camera = bpy.data.objects.new('AutoCamera', cam_auto)
scene.collection.objects.link(ob_auto_camera)
ob_auto_camera.location = (12.8512, -16.653, 13.9329)
ob_auto_camera.rotation_euler = (1.09748, -7.21219e-08, 0.694738)
scene.camera = ob_auto_camera
light_auto_sun = bpy.data.lights.new('AutoSun', 'SUN')
light_auto_sun.energy = 3.0
light_auto_sun.angle = 0.0523599
ob_auto_sun = bpy.data.objects.new('AutoSun', light_auto_sun)
scene.collection.objects.link(ob_auto_sun)
ob_auto_sun.rotation_euler = (0.872665, 0.174533, 0.523599)
bpy.context.view_layer.update()
